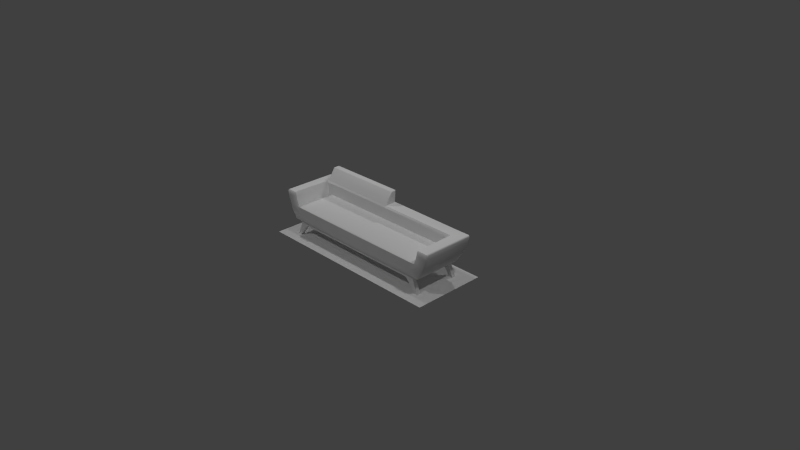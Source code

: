 # Source: couch.blend  (saved by Blender 2.70.0; exported with 4.5.12 LTS)
import bpy
from mathutils import Matrix  # noqa: F401  (used for matrix-valued properties, if any)

bpy.ops.wm.read_factory_settings(use_empty=True)
scene = bpy.context.scene
scene.name = 'Scene'

# ---- collections
col_collection_1 = bpy.data.collections.new('Collection 1'); scene.collection.children.link(col_collection_1)

# ---- materials (node trees are filled in below, after node groups)
mat_diffuse_002 = bpy.data.materials.new('DIFFUSE.002')
mat_diffuse_002.alpha_threshold = 0.0
mat_diffuse_002.use_transparent_shadow = False
mat_diffuse_002.specular_color = (0.1, 0.1, 0.1)
mat_diffuse_002.roughness = 0.5
mat_diffuse_002.line_color = (0.0, 0.0, 0.0, 1.0)
mat_diffuse_001 = bpy.data.materials.new('DIFFUSE.001')
mat_diffuse_001.alpha_threshold = 0.0
mat_diffuse_001.use_transparent_shadow = False
mat_diffuse_001.specular_color = (0.1, 0.1, 0.1)
mat_diffuse_001.roughness = 0.5
mat_diffuse_001.line_color = (0.0, 0.0, 0.0, 1.0)
mat_diffuse = bpy.data.materials.new('DIFFUSE')
mat_diffuse.alpha_threshold = 0.0
mat_diffuse.use_transparent_shadow = False
mat_diffuse.specular_color = (0.1, 0.1, 0.1)
mat_diffuse.roughness = 0.5
mat_diffuse.line_color = (0.0, 0.0, 0.0, 1.0)

# ---- material node trees

# ---- world
world_world = bpy.data.worlds.new('World'); scene.world = world_world
world_world.color = (0.05088, 0.05088, 0.05088)
world_world.use_sun_shadow = False
world_world.sun_shadow_jitter_overblur = 0.0
world_world.cycles.sampling_method = 'NONE'
world_world.cycles.sample_map_resolution = 256
world_world.light_settings.ao_factor = 1.75

# ---- cameras
cam_camera = bpy.data.cameras.new('Camera')
cam_camera.clip_end = 100.0
cam_camera.lens = 35.0
cam_camera.sensor_width = 32.0
cam_camera.sensor_height = 18.0
cam_camera.ortho_scale = 7.314
cam_camera.dof.focus_distance = 0.0
cam_camera.dof.aperture_fstop = 128.0

# ---- lights
light_lamp_003 = bpy.data.lights.new('Lamp.003', 'POINT')
light_lamp_003.transmission_factor = 0.0
light_lamp_003.cutoff_distance = 30.0
light_lamp_003.energy = 100.0
light_lamp_003.shadow_buffer_clip_start = 1.001
light_lamp_003.shadow_soft_size = 0.1
light_lamp_003.shadow_maximum_resolution = 0.006
light_lamp_003.use_absolute_resolution = True
light_lamp_003.cycles.use_multiple_importance_sampling = False
light_lamp_002 = bpy.data.lights.new('Lamp.002', 'POINT')
light_lamp_002.transmission_factor = 0.0
light_lamp_002.cutoff_distance = 30.0
light_lamp_002.energy = 100.0
light_lamp_002.shadow_buffer_clip_start = 1.001
light_lamp_002.shadow_soft_size = 0.1
light_lamp_002.shadow_maximum_resolution = 0.006
light_lamp_002.use_absolute_resolution = True
light_lamp_002.cycles.use_multiple_importance_sampling = False
light_lamp_001 = bpy.data.lights.new('Lamp.001', 'POINT')
light_lamp_001.transmission_factor = 0.0
light_lamp_001.cutoff_distance = 30.0
light_lamp_001.energy = 100.0
light_lamp_001.shadow_buffer_clip_start = 1.001
light_lamp_001.shadow_soft_size = 0.1
light_lamp_001.shadow_maximum_resolution = 0.006
light_lamp_001.use_absolute_resolution = True
light_lamp_001.cycles.use_multiple_importance_sampling = False
light_lamp = bpy.data.lights.new('Lamp', 'POINT')
light_lamp.transmission_factor = 0.0
light_lamp.cutoff_distance = 30.0
light_lamp.energy = 100.0
light_lamp.shadow_buffer_clip_start = 1.001
light_lamp.shadow_soft_size = 0.1
light_lamp.shadow_maximum_resolution = 0.006
light_lamp.use_absolute_resolution = True
light_lamp.cycles.use_multiple_importance_sampling = False

# ---- meshes
me_s4studio_mesh_2 = bpy.data.meshes.new('s4studio_mesh_2')
me_s4studio_mesh_2.from_pydata([(-1.143, 0.3319, 0.7685), (-1.16, -0.3344, 0.2353), (-1.143, 0.2248, 0.6106), (-1.16, 0.3203, 0.2353), (-1.14, 0.2013, 0.592), (-1.143, 0.2248, 0.6106), (-1.128, 0.2248, 0.6106), (-1.143, 0.2248, 0.6106), (-1.128, 0.3896, 0.6106), (-0.0152, 0.2155, 0.6106), (0.0, 0.2013, 0.592), (-1.14, 0.2013, 0.592), (1.239, 0.3601, 0.3988), (1.14, -0.3319, 0.592), (1.282, 0.3814, 0.5409), (-1.093, -0.3319, 0.4315), (-1.146, 0.336, 0.2353), (-1.192, 0.3463, 0.3076), (-1.3, -0.3319, 0.604), (1.3, -0.3319, 0.6056), (1.108, -0.3471, 0.4285), (1.3, -0.3319, 0.6056), (1.302, 0.3759, 0.6056), (1.289, 0.3776, 0.6106), (-1.128, 0.2248, 0.6106), (1.133, 0.2013, 0.5508), (0.0, 0.2013, 0.5508), (0.0, 0.2013, 0.592), (-1.291, 0.3896, 0.592), (-1.239, 0.3601, 0.3988), (1.279, -0.3319, 0.4691), (1.264, 0.3709, 0.4712), (1.297, -0.3319, 0.5398), (-1.3, 0.3754, 0.604), (0.0, -0.3471, 0.2353), (0.0, 0.3355, 0.2353), (0.0, -0.3471, 0.2353), (0.0, 0.3355, 0.2353), (-1.14, 0.2013, 0.592), (0.0, 0.2013, 0.592), (0.0, 0.2013, 0.5508), (-1.133, 0.2013, 0.5508), (-1.279, -0.3319, 0.4691), (1.192, 0.3463, 0.3076), (1.209, -0.3319, 0.3076), (-1.306, -0.3319, 0.592), (-1.285, -0.3319, 0.6106), (-1.158, -0.3319, 0.6106), (-1.196, -0.3471, 0.3098), (1.306, -0.3319, 0.592), (1.158, -0.3319, 0.6106), (1.093, -0.3319, 0.4315), (1.254, -0.3319, 0.3984), (-1.264, 0.3709, 0.4712), (-1.285, 0.3766, 0.6106), (-1.146, 0.336, 0.2353), (-1.147, -0.3471, 0.2353), (-1.16, -0.3344, 0.2353), (-1.133, -0.3319, 0.5508), (-1.14, -0.3319, 0.592), (-1.098, -0.2766, -1.209e-08), (-1.116, -0.2766, 0.2353), (-0.006165, 0.365, 0.4315), (-1.116, 0.3173, 0.2353), (0.9268, -0.2766, 0.1829), (1.062, -0.3272, 0.2095), (1.098, -0.3272, -1.43e-08), (0.0, -0.3272, 0.2353), (1.145, -0.3272, -1.43e-08), (-1.297, 0.3658, 0.5398), (-1.282, -0.3471, 0.5409), (-1.297, -0.3319, 0.5398), (1.133, -0.3471, 0.489), (1.264, -0.3471, 0.4712), (1.254, -0.3319, 0.3984), (1.254, 0.3446, 0.3984), (0.0, -0.3272, 0.1829), (0.0, 0.2667, 0.1829), (-1.291, 0.3896, 0.592), (-1.093, 0.3649, 0.4315), (-1.098, 0.3173, 1.387e-08), (-1.098, 0.3173, 1.387e-08), (-0.9526, 0.2667, 0.1741), (-0.9526, 0.2667, 0.1741), (-1.056, 0.2667, 0.1903), (-0.9526, 0.3173, 0.1741), (1.084, -0.3471, 0.4193), (0.0, -0.3471, 0.4163), (1.108, -0.3471, 0.4285), (1.239, -0.3471, 0.4015), (-1.058, 0.3557, 0.3701), (-1.208, -0.335, 0.3051), (0.0, 0.3173, 0.1829), (-0.9268, 0.3173, 0.1829), (1.143, 0.2165, 0.6106), (1.158, -0.3319, 0.6106), (-1.3, -0.3319, 0.604), (1.302, 0.3759, 0.6056), (-1.282, 0.3814, 0.5409), (-1.3, 0.3754, 0.604), (1.118, -0.3319, 0.4911), (1.144, 0.3355, 0.2353), (1.133, -0.3319, 0.5508), (1.286, -0.3319, 0.6106), (-1.254, -0.3319, 0.3984), (-1.208, -0.335, 0.3051), (-1.145, 0.3173, 1.387e-08), (-1.145, 0.2667, 1.166e-08), (-1.254, 0.3446, 0.3984), (-1.279, 0.3552, 0.4691), (-1.14, 0.2013, 0.592), (-1.133, -0.3319, 0.5508), (-1.149, -0.3471, 0.5498), (-1.279, -0.3319, 0.4691), (-1.254, -0.3319, 0.3984), (-1.264, -0.3471, 0.4712), (-1.239, -0.3471, 0.4015), (-1.14, -0.3319, 0.592), (-1.098, -0.3272, -1.43e-08), (-1.098, -0.2766, -1.209e-08), (-1.098, -0.3272, -1.43e-08), (1.291, 0.3896, 0.5931), (1.16, -0.3319, 0.2353), (-1.297, -0.3319, 0.5398), (-1.118, -0.3319, 0.4911), (-0.00763, 0.3916, 0.6106), (0.0, 0.3811, 0.6106), (0.0, 0.3946, 0.7685), (-0.0152, 0.4099, 0.7685), (0.0, 0.3946, 0.7685), (-1.143, 0.2248, 0.6106), (-0.0152, 0.4099, 0.7685), (-1.158, -0.3319, 0.6106), (-1.084, -0.3471, 0.4193), (1.084, -0.3471, 0.4193), (0.0, -0.3471, 0.4163), (0.0, -0.3471, 0.4163), (1.291, 0.3896, 0.5931), (1.14, 0.3896, 0.6012), (0.0, 0.3463, 0.3076), (1.279, -0.3319, 0.4691), (1.14, -0.3319, 0.592), (1.279, 0.3552, 0.4691), (1.133, 0.2013, 0.5508), (-1.143, 0.372, 0.6106), (-1.128, 0.4099, 0.7685), (0.0, 0.2667, 0.1829), (0.0, -0.3272, 0.1829), (1.133, 0.3828, 0.5508), (-1.128, 0.4099, 0.7685), (-1.143, 0.3319, 0.7685), (-1.128, 0.3152, 0.7685), (-1.143, 0.3946, 0.7685), (1.149, -0.3471, 0.5498), (1.14, 0.2013, 0.592), (-0.0152, 0.3965, 0.7764), (-0.0152, 0.3395, 0.7764), (-1.128, 0.3395, 0.7764), (-1.128, 0.3965, 0.7764), (-1.289, -0.3471, 0.592), (1.306, 0.3742, 0.592), (-1.156, -0.3471, 0.592), (1.306, -0.3319, 0.592), (1.156, -0.3471, 0.592), (1.286, -0.3319, 0.6106), (1.158, -0.3319, 0.6106), (1.286, -0.3471, 0.592), (1.145, 0.3173, 1.387e-08), (1.098, 0.3173, 1.387e-08), (1.264, 0.3709, 0.4712), (1.297, 0.3658, 0.5398), (1.098, -0.2766, -1.209e-08), (1.098, -0.3272, -1.43e-08), (1.098, -0.3272, -1.43e-08), (0.0, 0.3319, 0.7685), (-0.0152, 0.2155, 0.6106), (1.118, 0.3738, 0.4911), (1.239, 0.3601, 0.3988), (1.098, 0.2667, 1.166e-08), (-1.306, 0.3742, 0.592), (-1.143, 0.372, 0.6106), (-1.158, -0.3319, 0.6106), (-1.306, -0.3319, 0.592), (1.098, -0.2766, -1.209e-08), (1.145, -0.2766, -1.209e-08), (1.118, -0.3319, 0.4911), (1.093, -0.3319, 0.4315), (1.16, 0.3203, 0.2353), (0.0, 0.2013, 0.592), (1.209, -0.3319, 0.3076), (1.098, -0.2766, -1.209e-08), (1.116, -0.3272, 0.2353), (1.062, -0.2766, 0.2095), (1.116, -0.2766, 0.2353), (0.9268, 0.2667, 0.1829), (0.0, 0.2667, 0.2353), (1.145, 0.2667, 1.166e-08), (1.116, 0.3173, 0.2353), (1.289, 0.3776, 0.6106), (1.143, 0.2165, 0.6106), (1.144, 0.3355, 0.2353), (1.056, -0.3272, 0.1903), (0.9268, -0.3272, 0.1829), (0.9526, -0.3272, 0.1741), (1.056, -0.3272, 0.1903), (-1.143, 0.2248, 0.6106), (0.0, -0.2766, 0.2353), (-1.285, 0.3766, 0.6106), (-1.285, -0.3319, 0.6106), (1.118, 0.2013, 0.4911), (1.093, 0.2013, 0.4315), (1.145, 0.2667, 1.166e-08), (1.144, -0.3471, 0.2353), (1.145, 0.3173, 1.387e-08), (1.197, -0.3471, 0.3132), (1.098, 0.2667, 1.166e-08), (0.0, 0.2667, 0.1829), (1.145, 0.3173, 1.387e-08), (0.0, 0.3173, 0.1829), (0.9526, -0.3272, 0.1741), (0.0, -0.2766, 0.1829), (0.9526, -0.2766, 0.1741), (0.9268, -0.2766, 0.1829), (0.9526, 0.3173, 0.1741), (1.093, 0.2013, 0.4315), (1.098, 0.3173, 1.387e-08), (0.9268, 0.3173, 0.1829), (1.116, 0.3173, 0.2353), (1.116, -0.2766, 0.2353), (-1.128, 0.3896, 0.6106), (-1.143, 0.3946, 0.7685), (1.297, -0.3319, 0.5398), (1.282, -0.3471, 0.5409), (1.093, 0.3649, 0.4315), (1.058, 0.3557, 0.3701), (0.0, 0.2248, 0.6106), (-0.0152, 0.3152, 0.7685), (1.145, 0.2667, 1.166e-08), (1.098, 0.2667, 1.166e-08), (-1.16, 0.3203, 0.2353), (1.16, -0.3319, 0.2353), (-0.0152, 0.2155, 0.6106), (0.0, 0.3355, 0.2353), (1.144, -0.3471, 0.2353), (0.0, 0.3811, 0.6106), (1.14, 0.3896, 0.6012), (-0.00763, 0.3916, 0.6106), (1.14, 0.3896, 0.6012), (1.16, 0.3203, 0.2353), (1.282, 0.3814, 0.5409), (1.098, 0.3173, 1.387e-08), (1.145, -0.3272, -1.43e-08), (1.133, -0.3319, 0.5508), (-1.116, -0.2766, 0.2353), (-1.116, -0.3272, 0.2353), (-1.098, -0.2766, -1.209e-08), (0.9526, 0.2667, 0.1741), (0.9526, 0.2667, 0.1741), (0.0, -0.3272, 0.1829), (-1.062, -0.2766, 0.2095), (-1.062, -0.3272, 0.2095), (-1.145, -0.3272, -1.43e-08), (-0.9526, 0.3173, 0.1741), (-1.056, 0.3173, 0.1903), (-1.108, -0.3471, 0.4289), (-1.093, 0.2013, 0.4315), (0.0, -0.3471, 0.4163), (-1.084, -0.3471, 0.4193), (0.0, 0.3355, 0.2353), (0.0, 0.3173, 0.1829), (0.0, 0.3173, 0.2353), (0.0, 0.3319, 0.7685), (0.0, 0.2013, 0.4315), (0.0, 0.2248, 0.6106), (0.0, 0.2013, 0.4911), (-1.093, 0.2013, 0.4315), (-0.009156, 0.3738, 0.4911), (1.093, 0.2013, 0.4315), (-0.006165, 0.365, 0.4315), (-0.9268, 0.2667, 0.1829), (0.0, 0.3173, 0.1829), (0.0, 0.2667, 0.1829), (-1.062, 0.3173, 0.2095), (-1.056, -0.2766, 0.1903), (-0.9526, -0.2766, 0.1741), (-1.056, -0.2766, 0.1903), (-0.9268, 0.3173, 0.1829), (-1.116, 0.2667, 0.2353), (-1.145, 0.2667, 1.166e-08), (-1.145, 0.3173, 1.387e-08), (0.0, 0.2667, 0.2353), (-1.098, 0.3173, 1.387e-08), (0.0, 0.3173, 0.2353), (-1.062, 0.3173, 0.2095), (-1.282, 0.3814, 0.5409), (-1.264, 0.3709, 0.4712), (1.056, -0.2766, 0.1903), (1.116, 0.2667, 0.2353), (0.9526, 0.3173, 0.1741), (0.9268, 0.3173, 0.1829), (0.0, 0.2013, 0.4315), (0.0, -0.3471, 0.2353), (-1.118, 0.2013, 0.4911), (0.0, 0.2013, 0.4911), (0.0, 0.2013, 0.4315), (-0.00763, 0.3916, 0.6106), (-0.01221, 0.3827, 0.5508), (-0.009156, 0.3738, 0.4911), (0.0, 0.2248, 0.6106), (1.143, 0.2165, 0.6106), (1.062, -0.3272, 0.2095), (0.0, -0.2766, 0.1829), (1.116, -0.3272, 0.2353), (1.145, -0.2766, -1.209e-08), (0.9268, -0.3272, 0.1829), (-1.128, 0.3896, 0.6106), (0.0, -0.3471, 0.3076), (-1.003, -0.3471, 0.3076), (-1.056, 0.3173, 0.1903), (-1.147, -0.3471, 0.2353), (-0.9268, 0.2667, 0.1829), (-1.116, 0.2667, 0.2353), (-1.062, 0.2667, 0.2095), (-1.118, 0.3738, 0.4911), (-1.209, 0.331, 0.3076), (-1.133, 0.3828, 0.5508), (0.0, 0.3463, 0.3076), (-0.00763, 0.3916, 0.6106), (-0.01221, 0.3827, 0.5508), (-1.098, 0.2667, 1.166e-08), (-1.145, 0.2667, 1.166e-08), (-1.145, -0.2766, -1.209e-08), (-1.145, 0.3173, 1.387e-08), (-1.056, 0.2667, 0.1903), (1.14, 0.2013, 0.592), (1.209, 0.331, 0.3076), (1.192, 0.3463, 0.3076), (1.056, 0.2667, 0.1903), (1.056, 0.3173, 0.1903), (1.062, 0.2667, 0.2095), (1.062, 0.2667, 0.2095), (1.062, 0.3173, 0.2095), (1.145, -0.3272, -1.43e-08), (1.056, -0.2766, 0.1903), (0.9526, -0.2766, 0.1741), (1.062, 0.3173, 0.2095), (1.116, 0.2667, 0.2353), (1.062, -0.2766, 0.2095), (0.0, -0.2766, 0.2353), (0.0, -0.3471, 0.3076), (1.056, 0.3173, 0.1903), (1.003, -0.3471, 0.3076), (1.093, -0.3319, 0.4315), (1.16, -0.3319, 0.2353), (1.002, 0.3463, 0.3076), (1.144, 0.3355, 0.2353), (0.9268, 0.2667, 0.1829), (0.0, -0.3471, 0.2353), (-1.239, 0.3601, 0.3988), (0.0, -0.3272, 0.1829), (1.145, -0.2766, -1.209e-08), (0.0, -0.3319, 0.4315), (-1.116, 0.3173, 0.2353), (-1.062, 0.2667, 0.2095), (-1.118, 0.2013, 0.4911), (-1.002, 0.3463, 0.3076), (-1.192, 0.3463, 0.3076), (0.0, -0.3319, 0.4315), (-1.098, 0.2667, 1.166e-08), (-1.133, -0.3471, 0.489), (-1.118, -0.3319, 0.4911), (-1.093, -0.3319, 0.4315), (0.0, 0.2013, 0.4315), (-1.146, 0.336, 0.2353), (-1.056, -0.3272, 0.1903), (-0.9268, -0.3272, 0.1829), (-0.9526, -0.3272, 0.1741), (-1.056, -0.3272, 0.1903), (-1.116, -0.3272, 0.2353), (-1.062, -0.3272, 0.2095), (-1.062, -0.2766, 0.2095), (0.0, 0.2248, 0.6106), (1.118, 0.2013, 0.4911), (-1.196, -0.3471, 0.3098), (-1.093, 0.2013, 0.4315), (-1.093, -0.3319, 0.4315), (-0.9268, -0.2766, 0.1829), (0.0, -0.2766, 0.1829), (-0.9268, -0.3272, 0.1829), (-1.098, 0.2667, 1.166e-08), (-1.145, -0.3272, -1.43e-08), (-1.145, -0.2766, -1.209e-08), (1.056, 0.2667, 0.1903), (-0.9268, -0.2766, 0.1829), (0.0, -0.2766, 0.1829), (-0.9526, -0.2766, 0.1741), (-0.9526, -0.3272, 0.1741), (0.0, -0.3272, 0.2353), (-1.145, -0.2766, -1.209e-08), (-1.098, -0.3272, -1.43e-08), (-1.145, -0.3272, -1.43e-08), (-1.133, 0.2013, 0.5508), (0.0, 0.2013, 0.592), (0.0, 0.2248, 0.6106), (-1.16, -0.3344, 0.2353), (1.143, 0.3766, 0.6106)], [], [(9, 11, 10), (241, 402, 403), (244, 247, 246), (303, 304, 277), (303, 277, 382), (26, 303, 382), (26, 382, 25), (25, 27, 26), (25, 334, 27), (274, 275, 272), (274, 302, 275), (302, 274, 40), (302, 40, 41), (39, 41, 40), (39, 38, 41), (271, 273, 126), (271, 126, 127), (125, 127, 126), (125, 128, 127), (128, 125, 229), (128, 229, 145), (229, 230, 145), (229, 144, 230), (0, 230, 144), (0, 144, 2), (180, 8, 207), (205, 180, 207), (208, 205, 207), (208, 181, 205), (99, 208, 207), (99, 18, 208), (179, 18, 99), (179, 182, 18), (182, 179, 69), (182, 69, 71), (71, 69, 109), (71, 109, 113), (113, 109, 108), (113, 108, 114), (98, 69, 179), (109, 69, 98), (109, 98, 53), (108, 109, 53), (108, 53, 29), (324, 108, 29), (114, 108, 324), (114, 324, 91), (91, 324, 239), (91, 239, 404), (98, 179, 28), (33, 28, 179), (33, 207, 28), (324, 29, 17), (239, 324, 17), (239, 17, 16), (241, 6, 4), (6, 7, 4), (55, 37, 36), (55, 36, 56), (3, 55, 56), (3, 56, 1), (243, 34, 35), (243, 35, 200), (243, 200, 248), (243, 248, 240), (315, 78, 54), (78, 315, 325), (78, 325, 294), (325, 295, 294), (325, 323, 295), (323, 358, 295), (315, 328, 325), (328, 323, 325), (328, 307, 323), (307, 79, 323), (323, 79, 358), (79, 90, 358), (90, 366, 358), (90, 365, 366), (366, 365, 373), (315, 327, 328), (365, 242, 373), (365, 326, 242), (90, 326, 365), (90, 62, 326), (90, 79, 62), (307, 62, 79), (48, 57, 319), (48, 105, 57), (105, 48, 116), (105, 116, 104), (115, 104, 116), (115, 42, 104), (70, 42, 115), (70, 123, 42), (123, 70, 159), (123, 159, 45), (159, 96, 45), (369, 115, 116), (112, 115, 369), (112, 70, 115), (161, 70, 112), (161, 159, 70), (161, 46, 159), (159, 46, 96), (369, 116, 264), (124, 369, 264), (58, 369, 124), (58, 112, 369), (112, 58, 59), (112, 59, 161), (59, 47, 161), (161, 47, 46), (317, 264, 116), (317, 267, 264), (317, 266, 267), (317, 316, 266), (357, 316, 317), (357, 317, 319), (383, 319, 317), (116, 383, 317), (124, 264, 15), (20, 352, 134), (134, 352, 361), (134, 361, 135), (300, 361, 352), (300, 352, 224), (385, 264, 133), (367, 385, 133), (385, 367, 372), (385, 372, 384), (367, 133, 136), (154, 95, 94), (154, 141, 95), (141, 154, 143), (141, 143, 252), (209, 252, 143), (209, 185, 252), (210, 185, 209), (210, 186, 185), (23, 121, 247), (121, 23, 97), (121, 97, 160), (160, 14, 121), (160, 170, 14), (31, 14, 170), (31, 170, 142), (75, 31, 142), (75, 12, 31), (12, 75, 335), (12, 335, 43), (162, 170, 160), (162, 231, 170), (142, 170, 231), (142, 231, 140), (75, 142, 140), (75, 140, 74), (335, 75, 74), (335, 74, 189), (187, 335, 189), (43, 335, 187), (43, 187, 101), (21, 162, 160), (21, 160, 22), (164, 21, 22), (164, 22, 198), (164, 198, 199), (164, 199, 165), (198, 405, 199), (381, 199, 405), (381, 405, 244), (244, 405, 245), (198, 245, 405), (187, 189, 353), (88, 100, 51), (88, 72, 100), (72, 102, 100), (72, 153, 102), (13, 102, 153), (13, 153, 163), (163, 50, 13), (89, 72, 88), (89, 73, 72), (73, 153, 72), (73, 232, 153), (163, 153, 232), (163, 232, 166), (166, 50, 163), (166, 103, 50), (19, 103, 166), (19, 166, 49), (88, 351, 89), (89, 351, 214), (44, 89, 214), (44, 52, 89), (73, 89, 52), (73, 52, 30), (30, 232, 73), (30, 32, 232), (166, 232, 32), (166, 32, 49), (88, 86, 351), (87, 351, 86), (87, 349, 351), (301, 351, 349), (301, 212, 351), (212, 214, 351), (122, 214, 212), (122, 44, 214), (132, 110, 130), (132, 117, 110), (117, 401, 110), (117, 111, 401), (111, 364, 401), (111, 370, 364), (370, 265, 364), (370, 371, 265), (348, 228, 347), (222, 348, 347), (222, 220, 348), (344, 222, 347), (344, 347, 296), (183, 344, 296), (183, 296, 184), (270, 227, 345), (299, 270, 345), (299, 269, 270), (223, 299, 345), (223, 345, 350), (168, 223, 350), (168, 350, 167), (194, 195, 146), (194, 339, 195), (339, 346, 195), (339, 194, 256), (339, 256, 392), (238, 392, 256), (238, 237, 392), (202, 67, 147), (202, 65, 67), (65, 312, 67), (65, 202, 203), (65, 203, 201), (172, 201, 203), (172, 251, 201), (249, 138, 137), (249, 148, 138), (305, 138, 148), (305, 148, 306), (306, 148, 176), (306, 176, 276), (276, 176, 233), (276, 233, 278), (169, 148, 249), (169, 176, 148), (177, 176, 169), (177, 233, 176), (234, 233, 177), (278, 233, 234), (278, 234, 139), (139, 234, 354), (268, 139, 354), (268, 354, 355), (355, 354, 336), (336, 234, 177), (336, 354, 234), (250, 178, 257), (250, 257, 298), (298, 257, 356), (298, 356, 226), (356, 218, 226), (356, 216, 218), (171, 173, 219), (171, 219, 221), (221, 219, 314), (221, 314, 64), (314, 311, 64), (314, 359, 311), (334, 309, 308), (334, 308, 188), (211, 213, 338), (211, 338, 337), (340, 337, 338), (340, 338, 341), (197, 340, 341), (197, 297, 340), (217, 196, 215), (217, 215, 225), (342, 360, 343), (342, 343, 204), (310, 204, 343), (310, 343, 192), (193, 310, 192), (193, 191, 310), (313, 68, 66), (313, 66, 190), (61, 206, 380), (206, 393, 380), (380, 393, 284), (380, 284, 285), (60, 285, 284), (60, 331, 285), (206, 394, 393), (63, 292, 293), (292, 93, 293), (293, 93, 262), (293, 262, 263), (81, 263, 262), (81, 332, 263), (292, 92, 93), (320, 77, 290), (320, 290, 322), (82, 320, 322), (82, 322, 84), (84, 368, 82), (84, 330, 368), (321, 322, 290), (375, 76, 397), (375, 397, 379), (376, 375, 379), (376, 379, 374), (374, 118, 376), (374, 261, 118), (378, 379, 397), (83, 329, 80), (83, 80, 85), (279, 83, 85), (279, 85, 286), (280, 279, 286), (280, 281, 279), (396, 120, 119), (396, 119, 395), (388, 396, 395), (388, 395, 386), (387, 388, 386), (387, 258, 388), (318, 106, 107), (318, 107, 333), (318, 333, 363), (318, 363, 282), (363, 362, 282), (363, 287, 362), (389, 288, 289), (389, 289, 291), (283, 391, 390), (283, 390, 377), (283, 377, 260), (283, 260, 259), (260, 253, 259), (260, 254, 253), (399, 400, 398), (399, 398, 255), (236, 24, 175), (235, 236, 175), (235, 174, 236), (174, 156, 236), (151, 236, 156), (236, 151, 24), (151, 5, 24), (151, 150, 5), (151, 157, 150), (157, 152, 150), (129, 156, 174), (129, 155, 156), (155, 157, 156), (151, 156, 157), (131, 155, 129), (158, 155, 131), (155, 158, 157), (157, 158, 152), (152, 158, 149), (158, 131, 149)])
me_s4studio_mesh_2.polygons.foreach_set('use_smooth', [True] * 372)
_uv = me_s4studio_mesh_2.uv_layers.new(name='uv_0')
_uv.uv.foreach_set('vector', [0.07119, 0.975, 0.07624, 0.7023, 0.07913, 0.9853, 0.07119, 0.975, 0.07913, 0.9853, 0.07119, 0.9853, 0.4353, 0.5599, 0.438, 0.2742, 0.4405, 0.5599, 0.1293, 0.9853, 0.1589, 0.9853, 0.1589, 0.7121, 0.1293, 0.9853, 0.1589, 0.7121, 0.1291, 0.7058, 0.09961, 0.9853, 0.1293, 0.9853, 0.1291, 0.7058, 0.09961, 0.9853, 0.1291, 0.7058, 0.09925, 0.7019, 0.09925, 0.7019, 0.07913, 0.9853, 0.09961, 0.9853, 0.09925, 0.7019, 0.07624, 0.7023, 0.07913, 0.9853, 0.1293, 0.9853, 0.1589, 0.7121, 0.1589, 0.9853, 0.1293, 0.9853, 0.1291, 0.7058, 0.1589, 0.7121, 0.1291, 0.7058, 0.1293, 0.9853, 0.09961, 0.9853, 0.1291, 0.7058, 0.09961, 0.9853, 0.09925, 0.7019, 0.07913, 0.9853, 0.09925, 0.7019, 0.09961, 0.9853, 0.07913, 0.9853, 0.07624, 0.7023, 0.09925, 0.7019, 0.129, 0.6485, 0.05484, 0.6724, 0.05478, 0.6355, 0.129, 0.6485, 0.05478, 0.6355, 0.129, 0.6355, 0.05484, 0.6337, 0.129, 0.6355, 0.05478, 0.6355, 0.05484, 0.6337, 0.1297, 0.6319, 0.129, 0.6355, 0.1297, 0.6319, 0.05484, 0.6337, 0.05484, 0.3477, 0.1297, 0.6319, 0.05484, 0.3477, 0.1295, 0.3477, 0.05484, 0.3477, 0.129, 0.345, 0.1295, 0.3477, 0.05484, 0.3477, 0.05478, 0.345, 0.129, 0.345, 0.129, 0.3299, 0.129, 0.345, 0.05478, 0.345, 0.129, 0.3299, 0.05478, 0.345, 0.05475, 0.3068, 0.8743, 0.3689, 0.882, 0.3689, 0.8764, 0.4052, 0.799, 0.3689, 0.8743, 0.3689, 0.8764, 0.4052, 0.5196, 0.4043, 0.799, 0.3689, 0.8764, 0.4052, 0.5196, 0.4043, 0.5196, 0.3689, 0.799, 0.3689, 0.8757, 0.4109, 0.5196, 0.4043, 0.8764, 0.4052, 0.8757, 0.4109, 0.5196, 0.4105, 0.5196, 0.4043, 0.875, 0.4167, 0.5196, 0.4105, 0.8757, 0.4109, 0.875, 0.4167, 0.5196, 0.4164, 0.5196, 0.4105, 0.5196, 0.4164, 0.875, 0.4167, 0.8706, 0.4284, 0.5196, 0.4164, 0.8706, 0.4284, 0.5196, 0.4284, 0.5196, 0.4284, 0.8706, 0.4284, 0.8653, 0.4467, 0.5196, 0.4284, 0.8653, 0.4467, 0.5196, 0.4467, 0.5196, 0.4467, 0.8653, 0.4467, 0.86, 0.4654, 0.5196, 0.4467, 0.86, 0.4654, 0.5196, 0.4654, 0.8782, 0.4288, 0.8706, 0.4284, 0.875, 0.4167, 0.8653, 0.4467, 0.8706, 0.4284, 0.8782, 0.4288, 0.8653, 0.4467, 0.8782, 0.4288, 0.8729, 0.447, 0.86, 0.4654, 0.8653, 0.4467, 0.8729, 0.447, 0.86, 0.4654, 0.8729, 0.447, 0.8674, 0.4665, 0.8532, 0.4907, 0.86, 0.4654, 0.8674, 0.4665, 0.5196, 0.4654, 0.86, 0.4654, 0.8532, 0.4907, 0.5196, 0.4654, 0.8532, 0.4907, 0.5196, 0.4915, 0.5196, 0.4915, 0.8532, 0.4907, 0.8478, 0.5127, 0.5196, 0.4915, 0.8478, 0.5127, 0.5196, 0.5127, 0.8782, 0.4288, 0.875, 0.4167, 0.8819, 0.4166, 0.8757, 0.4109, 0.8819, 0.4166, 0.875, 0.4167, 0.8757, 0.4109, 0.8764, 0.4052, 0.8819, 0.4166, 0.8532, 0.4907, 0.8674, 0.4665, 0.8605, 0.4919, 0.8478, 0.5127, 0.8532, 0.4907, 0.8605, 0.4919, 0.8478, 0.5127, 0.8605, 0.4919, 0.8554, 0.5127, 0.07119, 0.975, 0.07119, 0.7053, 0.07624, 0.7023, 0.07119, 0.7053, 0.07119, 0.7008, 0.07624, 0.7023, 0.0746, 0.02194, 0.361, 0.02191, 0.361, 0.1072, 0.0746, 0.02194, 0.361, 0.1072, 0.07433, 0.1072, 0.07116, 0.0238, 0.0746, 0.02194, 0.07433, 0.1072, 0.07116, 0.0238, 0.07433, 0.1072, 0.07116, 0.1056, 0.07495, 0.1072, 0.361, 0.1072, 0.361, 0.02191, 0.07495, 0.1072, 0.361, 0.02191, 0.07495, 0.02191, 0.07495, 0.1072, 0.07495, 0.02191, 0.07116, 0.0238, 0.07495, 0.1072, 0.07116, 0.0238, 0.07116, 0.1053, 0.8276, 0.6907, 0.8151, 0.6517, 0.8276, 0.6517, 0.8151, 0.6517, 0.8276, 0.6907, 0.7937, 0.6904, 0.8151, 0.6517, 0.7937, 0.6904, 0.7887, 0.6517, 0.7937, 0.6904, 0.7534, 0.6527, 0.7887, 0.6517, 0.7937, 0.6904, 0.7635, 0.6943, 0.7534, 0.6527, 0.7635, 0.6943, 0.7169, 0.659, 0.7534, 0.6527, 0.8276, 0.6907, 0.7961, 0.9707, 0.7937, 0.6904, 0.7961, 0.9707, 0.7635, 0.6943, 0.7937, 0.6904, 0.7961, 0.9707, 0.7647, 0.9714, 0.7635, 0.6943, 0.7647, 0.9714, 0.7334, 0.7005, 0.7635, 0.6943, 0.7635, 0.6943, 0.7334, 0.7005, 0.7169, 0.659, 0.7334, 0.7005, 0.7023, 0.7093, 0.7169, 0.659, 0.7023, 0.7093, 0.6707, 0.6708, 0.7169, 0.659, 0.7023, 0.7093, 0.6707, 0.7231, 0.6707, 0.6708, 0.6707, 0.6708, 0.6707, 0.7231, 0.6342, 0.6824, 0.8276, 0.6907, 0.8276, 0.9718, 0.7961, 0.9707, 0.6707, 0.7231, 0.6342, 0.9737, 0.6342, 0.6824, 0.6707, 0.7231, 0.6707, 0.9737, 0.6342, 0.9737, 0.7023, 0.7093, 0.6707, 0.9737, 0.6707, 0.7231, 0.7023, 0.7093, 0.7334, 0.9722, 0.6707, 0.9737, 0.7023, 0.7093, 0.7334, 0.7005, 0.7334, 0.9722, 0.7647, 0.9714, 0.7334, 0.9722, 0.7334, 0.7005, 0.494, 0.6861, 0.5312, 0.6954, 0.5312, 0.6984, 0.494, 0.6861, 0.5013, 0.6851, 0.5312, 0.6954, 0.5013, 0.6851, 0.494, 0.6861, 0.4481, 0.6756, 0.5013, 0.6851, 0.4481, 0.6756, 0.4497, 0.6718, 0.4133, 0.6693, 0.4497, 0.6718, 0.4481, 0.6756, 0.4133, 0.6693, 0.4143, 0.6654, 0.4497, 0.6718, 0.3784, 0.6648, 0.4143, 0.6654, 0.4133, 0.6693, 0.3784, 0.6648, 0.379, 0.661, 0.4143, 0.6654, 0.379, 0.661, 0.3784, 0.6648, 0.3534, 0.664, 0.379, 0.661, 0.3534, 0.664, 0.3534, 0.6592, 0.3534, 0.664, 0.3466, 0.6608, 0.3534, 0.6592, 0.4043, 0.702, 0.4133, 0.6693, 0.4481, 0.6756, 0.3742, 0.6982, 0.4133, 0.6693, 0.4043, 0.702, 0.3742, 0.6982, 0.3784, 0.6648, 0.4133, 0.6693, 0.3534, 0.6963, 0.3784, 0.6648, 0.3742, 0.6982, 0.3534, 0.6963, 0.3534, 0.664, 0.3784, 0.6648, 0.3534, 0.6963, 0.3436, 0.664, 0.3534, 0.664, 0.3534, 0.664, 0.3436, 0.664, 0.3466, 0.6608, 0.4043, 0.702, 0.4481, 0.6756, 0.4345, 0.7083, 0.4045, 0.7059, 0.4043, 0.702, 0.4345, 0.7083, 0.3742, 0.7019, 0.4043, 0.702, 0.4045, 0.7059, 0.3742, 0.7019, 0.3742, 0.6982, 0.4043, 0.702, 0.3742, 0.6982, 0.3742, 0.7019, 0.3534, 0.6998, 0.3742, 0.6982, 0.3534, 0.6998, 0.3534, 0.6963, 0.3534, 0.6998, 0.3436, 0.6958, 0.3534, 0.6963, 0.3534, 0.6963, 0.3436, 0.6958, 0.3436, 0.664, 0.4951, 0.7347, 0.4345, 0.7083, 0.4481, 0.6756, 0.4951, 0.7347, 0.4392, 0.7143, 0.4345, 0.7083, 0.4951, 0.7347, 0.4407, 0.9853, 0.4392, 0.7143, 0.4951, 0.7347, 0.4951, 0.9853, 0.4407, 0.9853, 0.5312, 0.9853, 0.4951, 0.9853, 0.4951, 0.7347, 0.5312, 0.9853, 0.4951, 0.7347, 0.5312, 0.6984, 0.494, 0.6861, 0.5312, 0.6984, 0.4951, 0.7347, 0.4481, 0.6756, 0.494, 0.6861, 0.4951, 0.7347, 0.4045, 0.7059, 0.4345, 0.7083, 0.4288, 0.7113, 0.4346, 0.7083, 0.4288, 0.7113, 0.4392, 0.7143, 0.4392, 0.7143, 0.4288, 0.7113, 0.4255, 0.9853, 0.4392, 0.7143, 0.4255, 0.9853, 0.4407, 0.9853, 0.1589, 0.9853, 0.4255, 0.9853, 0.4288, 0.7113, 0.1589, 0.9853, 0.4288, 0.7113, 0.1589, 0.7121, 0.4288, 0.7113, 0.4345, 0.7083, 0.4392, 0.7143, 0.4255, 0.9853, 0.4288, 0.7113, 0.4392, 0.7143, 0.4288, 0.7113, 0.4255, 0.9853, 0.1589, 0.9853, 0.4288, 0.7113, 0.1589, 0.9853, 0.1589, 0.7121, 0.4255, 0.9853, 0.4392, 0.7143, 0.4407, 0.9853, 0.8005, 0.6106, 0.534, 0.6147, 0.8005, 0.6147, 0.8005, 0.6106, 0.534, 0.6106, 0.534, 0.6147, 0.534, 0.6106, 0.8005, 0.6106, 0.8005, 0.5971, 0.534, 0.6106, 0.8005, 0.5971, 0.5339, 0.5971, 0.8005, 0.5816, 0.5339, 0.5971, 0.8005, 0.5971, 0.8005, 0.5816, 0.5339, 0.5816, 0.5339, 0.5971, 0.8005, 0.5655, 0.5339, 0.5816, 0.8005, 0.5816, 0.8005, 0.5655, 0.5339, 0.5655, 0.5339, 0.5816, 0.4333, 0.2372, 0.4382, 0.2294, 0.438, 0.2742, 0.4382, 0.2294, 0.4333, 0.2372, 0.4325, 0.2331, 0.4382, 0.2294, 0.4325, 0.2331, 0.4318, 0.2282, 0.4318, 0.2282, 0.4351, 0.2144, 0.4382, 0.2294, 0.4318, 0.2282, 0.4275, 0.2147, 0.4351, 0.2144, 0.4298, 0.1961, 0.4351, 0.2144, 0.4275, 0.2147, 0.4298, 0.1961, 0.4275, 0.2147, 0.4222, 0.1965, 0.4169, 0.1777, 0.4298, 0.1961, 0.4222, 0.1965, 0.4169, 0.1777, 0.4243, 0.1766, 0.4298, 0.1961, 0.4243, 0.1766, 0.4169, 0.1777, 0.4101, 0.1525, 0.4243, 0.1766, 0.4101, 0.1525, 0.4175, 0.1512, 0.07869, 0.2282, 0.4275, 0.2147, 0.4318, 0.2282, 0.07869, 0.2282, 0.07866, 0.2147, 0.4275, 0.2147, 0.4222, 0.1965, 0.4275, 0.2147, 0.07866, 0.2147, 0.4222, 0.1965, 0.07866, 0.2147, 0.07866, 0.1965, 0.4169, 0.1777, 0.4222, 0.1965, 0.07866, 0.1965, 0.4169, 0.1777, 0.07866, 0.1965, 0.07866, 0.1777, 0.4101, 0.1525, 0.4169, 0.1777, 0.07866, 0.1777, 0.4101, 0.1525, 0.07866, 0.1777, 0.07866, 0.1525, 0.4047, 0.1305, 0.4101, 0.1525, 0.07866, 0.1525, 0.4175, 0.1512, 0.4101, 0.1525, 0.4047, 0.1305, 0.4175, 0.1512, 0.4047, 0.1305, 0.4124, 0.1305, 0.07872, 0.2333, 0.07869, 0.2282, 0.4318, 0.2282, 0.07872, 0.2333, 0.4318, 0.2282, 0.4325, 0.2331, 0.07869, 0.2382, 0.07872, 0.2333, 0.4325, 0.2331, 0.07869, 0.2382, 0.4325, 0.2331, 0.4333, 0.2372, 0.07869, 0.2382, 0.4333, 0.2372, 0.3529, 0.2747, 0.07869, 0.2382, 0.3529, 0.2747, 0.07869, 0.2747, 0.4333, 0.2372, 0.4329, 0.2734, 0.3529, 0.2747, 0.3574, 0.5598, 0.3529, 0.2747, 0.4329, 0.2734, 0.3574, 0.5598, 0.4329, 0.2734, 0.4353, 0.5599, 0.4353, 0.5599, 0.4329, 0.2734, 0.438, 0.2742, 0.4333, 0.2372, 0.438, 0.2742, 0.4329, 0.2734, 0.4047, 0.1305, 0.07866, 0.1525, 0.07866, 0.1305, 0.4346, 0.7083, 0.4045, 0.7058, 0.4288, 0.7113, 0.4346, 0.7083, 0.4043, 0.702, 0.4045, 0.7058, 0.4043, 0.702, 0.3742, 0.7019, 0.4045, 0.7058, 0.4043, 0.702, 0.3742, 0.6982, 0.3742, 0.7019, 0.3534, 0.6998, 0.3742, 0.7019, 0.3742, 0.6982, 0.3534, 0.6998, 0.3742, 0.6982, 0.3534, 0.6963, 0.3534, 0.6963, 0.3436, 0.6958, 0.3534, 0.6998, 0.4481, 0.6756, 0.4043, 0.702, 0.4346, 0.7083, 0.4481, 0.6756, 0.4133, 0.6693, 0.4043, 0.702, 0.4133, 0.6693, 0.3742, 0.6982, 0.4043, 0.702, 0.4133, 0.6693, 0.3784, 0.6648, 0.3742, 0.6982, 0.3534, 0.6963, 0.3742, 0.6982, 0.3784, 0.6648, 0.3534, 0.6963, 0.3784, 0.6648, 0.3534, 0.664, 0.3534, 0.664, 0.3436, 0.6958, 0.3534, 0.6963, 0.3534, 0.664, 0.3436, 0.664, 0.3436, 0.6958, 0.3463, 0.6608, 0.3436, 0.664, 0.3534, 0.664, 0.3463, 0.6608, 0.3534, 0.664, 0.3534, 0.6592, 0.4346, 0.7083, 0.4951, 0.7347, 0.4481, 0.6756, 0.4481, 0.6756, 0.4951, 0.7347, 0.494, 0.6861, 0.5013, 0.6851, 0.4481, 0.6756, 0.494, 0.6861, 0.5013, 0.6851, 0.4497, 0.6718, 0.4481, 0.6756, 0.4133, 0.6693, 0.4481, 0.6756, 0.4497, 0.6718, 0.4133, 0.6693, 0.4497, 0.6718, 0.4143, 0.6654, 0.4143, 0.6654, 0.3784, 0.6648, 0.4133, 0.6693, 0.4143, 0.6654, 0.379, 0.661, 0.3784, 0.6648, 0.3534, 0.664, 0.3784, 0.6648, 0.379, 0.661, 0.3534, 0.664, 0.379, 0.661, 0.3534, 0.6592, 0.4346, 0.7083, 0.4392, 0.7143, 0.4951, 0.7347, 0.4407, 0.9853, 0.4951, 0.7347, 0.4392, 0.7143, 0.4407, 0.9853, 0.4951, 0.9853, 0.4951, 0.7347, 0.5312, 0.9853, 0.4951, 0.7347, 0.4951, 0.9853, 0.5312, 0.9853, 0.5312, 0.6984, 0.4951, 0.7347, 0.5312, 0.6984, 0.494, 0.6861, 0.4951, 0.7347, 0.5312, 0.6954, 0.494, 0.6861, 0.5312, 0.6984, 0.5312, 0.6954, 0.5013, 0.6851, 0.494, 0.6861, 0.534, 0.6147, 0.8005, 0.6106, 0.8005, 0.6147, 0.534, 0.6147, 0.534, 0.6106, 0.8005, 0.6106, 0.534, 0.6106, 0.8005, 0.5971, 0.8005, 0.6106, 0.534, 0.6106, 0.5339, 0.5971, 0.8005, 0.5971, 0.5339, 0.5971, 0.8005, 0.5816, 0.8005, 0.5971, 0.5339, 0.5971, 0.5339, 0.5816, 0.8005, 0.5816, 0.5339, 0.5816, 0.8005, 0.5655, 0.8005, 0.5816, 0.5339, 0.5816, 0.5339, 0.5655, 0.8005, 0.5655, 0.5016, 0.03057, 0.5016, 0.3176, 0.5148, 0.3035, 0.5285, 0.2688, 0.5016, 0.03057, 0.5148, 0.3035, 0.5285, 0.2688, 0.5285, 0.03057, 0.5016, 0.03057, 0.533, 0.2755, 0.5285, 0.2688, 0.5148, 0.3035, 0.533, 0.2755, 0.5148, 0.3035, 0.5247, 0.3021, 0.6225, 0.3128, 0.533, 0.2755, 0.5247, 0.3021, 0.6225, 0.3128, 0.5247, 0.3021, 0.6225, 0.325, 0.829, 0.3234, 0.829, 0.03639, 0.8422, 0.05042, 0.8559, 0.08514, 0.829, 0.3234, 0.8422, 0.05042, 0.8559, 0.08514, 0.8559, 0.3234, 0.829, 0.3234, 0.8605, 0.07848, 0.8559, 0.08514, 0.8422, 0.05042, 0.8605, 0.07848, 0.8422, 0.05042, 0.8521, 0.05183, 0.95, 0.04114, 0.8605, 0.07848, 0.8521, 0.05183, 0.95, 0.04114, 0.8521, 0.05183, 0.95, 0.02893, 0.5285, 0.2688, 0.5016, 0.03057, 0.5285, 0.03057, 0.5285, 0.2688, 0.5148, 0.3035, 0.5016, 0.03057, 0.5148, 0.3035, 0.5016, 0.3176, 0.5016, 0.03057, 0.5148, 0.3035, 0.5285, 0.2688, 0.533, 0.2755, 0.5148, 0.3035, 0.533, 0.2755, 0.5247, 0.3021, 0.6225, 0.3128, 0.5247, 0.3021, 0.533, 0.2755, 0.6225, 0.3128, 0.6225, 0.325, 0.5247, 0.3021, 0.7012, 0.08233, 0.7282, 0.3206, 0.7012, 0.3206, 0.7012, 0.08233, 0.715, 0.04762, 0.7282, 0.3206, 0.715, 0.04762, 0.7282, 0.03359, 0.7282, 0.3206, 0.715, 0.04762, 0.7012, 0.08233, 0.6967, 0.07568, 0.715, 0.04762, 0.6967, 0.07568, 0.705, 0.04902, 0.6072, 0.03833, 0.705, 0.04902, 0.6967, 0.07568, 0.6072, 0.03833, 0.6072, 0.02612, 0.705, 0.04902, 0.7887, 0.6517, 0.8262, 0.6879, 0.818, 0.6518, 0.7887, 0.6517, 0.7937, 0.6904, 0.8262, 0.6879, 0.8276, 0.9718, 0.8262, 0.6879, 0.7937, 0.6904, 0.8276, 0.9718, 0.7937, 0.6904, 0.7961, 0.9707, 0.7961, 0.9707, 0.7937, 0.6904, 0.7635, 0.6943, 0.7961, 0.9707, 0.7635, 0.6943, 0.7647, 0.9714, 0.7647, 0.9714, 0.7635, 0.6943, 0.7334, 0.7005, 0.7647, 0.9714, 0.7334, 0.7005, 0.7334, 0.9722, 0.7534, 0.6527, 0.7937, 0.6904, 0.7887, 0.6517, 0.7534, 0.6527, 0.7635, 0.6943, 0.7937, 0.6904, 0.7169, 0.659, 0.7635, 0.6943, 0.7534, 0.6527, 0.7169, 0.659, 0.7334, 0.7005, 0.7635, 0.6943, 0.7023, 0.7093, 0.7334, 0.7005, 0.7169, 0.659, 0.7334, 0.9722, 0.7334, 0.7005, 0.7023, 0.7093, 0.7334, 0.9722, 0.7023, 0.7093, 0.6707, 0.9737, 0.6707, 0.9737, 0.7023, 0.7093, 0.6707, 0.7231, 0.6342, 0.9737, 0.6707, 0.9737, 0.6707, 0.7231, 0.6342, 0.9737, 0.6707, 0.7231, 0.6342, 0.6825, 0.6342, 0.6825, 0.6707, 0.7231, 0.6707, 0.6708, 0.6707, 0.6708, 0.7023, 0.7093, 0.7169, 0.659, 0.6707, 0.6708, 0.6707, 0.7231, 0.7023, 0.7093, 0.9243, 0.6627, 0.8982, 0.6627, 0.8982, 0.721, 0.9243, 0.6627, 0.8982, 0.721, 0.9243, 0.721, 0.9243, 0.721, 0.8982, 0.721, 0.8982, 0.7281, 0.9243, 0.721, 0.8982, 0.7281, 0.9243, 0.7281, 0.8982, 0.7281, 0.9243, 0.9663, 0.9243, 0.7281, 0.8982, 0.7281, 0.8982, 0.9663, 0.9243, 0.9663, 0.8982, 0.6627, 0.9243, 0.6627, 0.9243, 0.721, 0.8982, 0.6627, 0.9243, 0.721, 0.8982, 0.721, 0.8982, 0.721, 0.9243, 0.721, 0.9243, 0.7281, 0.8982, 0.721, 0.9243, 0.7281, 0.8982, 0.7281, 0.9243, 0.7281, 0.8982, 0.9663, 0.8982, 0.7281, 0.9243, 0.7281, 0.9243, 0.9663, 0.8982, 0.9663, 0.07624, 0.7023, 0.07119, 0.7008, 0.07119, 0.9853, 0.07624, 0.7023, 0.07119, 0.9853, 0.07913, 0.9853, 0.8982, 0.6505, 0.9243, 0.6505, 0.9243, 0.5965, 0.8982, 0.6505, 0.9243, 0.5965, 0.8982, 0.5965, 0.8982, 0.5914, 0.8982, 0.5965, 0.9243, 0.5965, 0.8982, 0.5914, 0.9243, 0.5965, 0.9243, 0.5914, 0.9243, 0.5759, 0.8982, 0.5914, 0.9243, 0.5914, 0.9243, 0.5759, 0.8982, 0.5759, 0.8982, 0.5914, 0.9243, 0.6505, 0.8982, 0.6505, 0.8982, 0.6627, 0.9243, 0.6505, 0.8982, 0.6627, 0.9243, 0.6627, 0.9243, 0.6505, 0.8982, 0.6505, 0.8982, 0.5965, 0.9243, 0.6505, 0.8982, 0.5965, 0.9243, 0.5965, 0.9243, 0.5914, 0.9243, 0.5965, 0.8982, 0.5965, 0.9243, 0.5914, 0.8982, 0.5965, 0.8982, 0.5914, 0.8982, 0.5759, 0.9243, 0.5914, 0.8982, 0.5914, 0.8982, 0.5759, 0.9243, 0.5759, 0.9243, 0.5914, 0.8982, 0.6505, 0.9243, 0.6505, 0.9243, 0.6627, 0.8982, 0.6505, 0.9243, 0.6627, 0.8982, 0.6627, 0.5016, 0.3176, 0.5016, 0.03057, 0.5148, 0.3035, 0.5016, 0.03057, 0.5285, 0.2688, 0.5148, 0.3035, 0.5148, 0.3035, 0.5285, 0.2688, 0.533, 0.2755, 0.5148, 0.3035, 0.533, 0.2755, 0.5247, 0.3021, 0.6225, 0.3128, 0.5247, 0.3021, 0.533, 0.2755, 0.6225, 0.3128, 0.6225, 0.325, 0.5247, 0.3021, 0.5016, 0.03057, 0.5285, 0.03057, 0.5285, 0.2688, 0.829, 0.03639, 0.829, 0.3234, 0.8422, 0.05042, 0.829, 0.3234, 0.8559, 0.08514, 0.8422, 0.05042, 0.8422, 0.05042, 0.8559, 0.08514, 0.8605, 0.07848, 0.8422, 0.05042, 0.8605, 0.07848, 0.8521, 0.05183, 0.95, 0.04114, 0.8521, 0.05183, 0.8605, 0.07848, 0.95, 0.04114, 0.95, 0.02893, 0.8521, 0.05183, 0.829, 0.3234, 0.8559, 0.3234, 0.8559, 0.08514, 0.5285, 0.2688, 0.5285, 0.03057, 0.5016, 0.03057, 0.5285, 0.2688, 0.5016, 0.03057, 0.5148, 0.3035, 0.533, 0.2755, 0.5285, 0.2688, 0.5148, 0.3035, 0.533, 0.2755, 0.5148, 0.3035, 0.5247, 0.3021, 0.5247, 0.3021, 0.6225, 0.3128, 0.533, 0.2755, 0.5247, 0.3021, 0.6225, 0.325, 0.6225, 0.3128, 0.5016, 0.3176, 0.5148, 0.3035, 0.5016, 0.03057, 0.7012, 0.08233, 0.7012, 0.3206, 0.7282, 0.3206, 0.7012, 0.08233, 0.7282, 0.3206, 0.7149, 0.04762, 0.6967, 0.07568, 0.7012, 0.08233, 0.7149, 0.04762, 0.6967, 0.07568, 0.7149, 0.04762, 0.705, 0.04902, 0.705, 0.04902, 0.6072, 0.03833, 0.6967, 0.07568, 0.705, 0.04902, 0.6072, 0.02612, 0.6072, 0.03833, 0.7282, 0.03359, 0.7149, 0.04762, 0.7282, 0.3206, 0.8982, 0.721, 0.8982, 0.6627, 0.9243, 0.6627, 0.8982, 0.721, 0.9243, 0.6627, 0.9243, 0.721, 0.8982, 0.7281, 0.8982, 0.721, 0.9243, 0.721, 0.8982, 0.7281, 0.9243, 0.721, 0.9243, 0.7281, 0.9243, 0.9663, 0.8982, 0.7281, 0.9243, 0.7281, 0.9243, 0.9663, 0.8982, 0.9663, 0.8982, 0.7281, 0.9243, 0.721, 0.9243, 0.6627, 0.8982, 0.6627, 0.9243, 0.721, 0.8982, 0.6627, 0.8982, 0.721, 0.9243, 0.7281, 0.9243, 0.721, 0.8982, 0.721, 0.9243, 0.7281, 0.8982, 0.721, 0.8982, 0.7281, 0.8982, 0.9663, 0.9243, 0.7281, 0.8982, 0.7281, 0.8982, 0.9663, 0.9243, 0.9663, 0.9243, 0.7281, 0.9243, 0.5965, 0.9243, 0.6505, 0.8982, 0.6505, 0.9243, 0.5965, 0.8982, 0.6505, 0.8982, 0.5965, 0.9243, 0.5965, 0.8982, 0.5965, 0.8982, 0.5914, 0.9243, 0.5965, 0.8982, 0.5914, 0.9243, 0.5914, 0.8982, 0.5914, 0.9243, 0.5759, 0.9243, 0.5914, 0.8982, 0.5914, 0.8982, 0.5759, 0.9243, 0.5759, 0.8982, 0.6627, 0.8982, 0.6505, 0.9243, 0.6505, 0.8982, 0.6627, 0.9243, 0.6505, 0.9243, 0.6627, 0.8982, 0.5965, 0.8982, 0.6505, 0.9243, 0.6505, 0.8982, 0.5965, 0.9243, 0.6505, 0.9243, 0.5965, 0.8982, 0.5965, 0.9243, 0.5965, 0.9243, 0.5914, 0.8982, 0.5965, 0.9243, 0.5914, 0.8982, 0.5914, 0.9243, 0.5914, 0.8982, 0.5759, 0.8982, 0.5914, 0.9243, 0.5914, 0.9243, 0.5759, 0.8982, 0.5759, 0.9243, 0.6627, 0.9243, 0.6505, 0.8982, 0.6505, 0.9243, 0.6627, 0.8982, 0.6505, 0.8982, 0.6627, 0.1612, 0.6319, 0.2731, 0.3477, 0.2729, 0.6319, 0.2705, 0.6355, 0.1612, 0.6319, 0.2729, 0.6319, 0.2705, 0.6355, 0.1612, 0.6355, 0.1612, 0.6319, 0.1612, 0.6355, 0.1546, 0.6319, 0.1612, 0.6319, 0.1612, 0.3477, 0.1612, 0.6319, 0.1546, 0.6319, 0.1612, 0.6319, 0.1612, 0.3477, 0.2731, 0.3477, 0.1612, 0.3477, 0.2731, 0.345, 0.2731, 0.3477, 0.1612, 0.3477, 0.1612, 0.345, 0.2731, 0.345, 0.1612, 0.3477, 0.1546, 0.3477, 0.1612, 0.345, 0.1546, 0.3477, 0.129, 0.345, 0.1612, 0.345, 0.129, 0.6355, 0.1546, 0.6319, 0.1612, 0.6355, 0.129, 0.6355, 0.137, 0.6319, 0.1546, 0.6319, 0.137, 0.6319, 0.1546, 0.3477, 0.1546, 0.6319, 0.1612, 0.3477, 0.1546, 0.6319, 0.1546, 0.3477, 0.1297, 0.6319, 0.137, 0.6319, 0.129, 0.6355, 0.137, 0.3477, 0.137, 0.6319, 0.1297, 0.6319, 0.137, 0.6319, 0.137, 0.3477, 0.1546, 0.3477, 0.1546, 0.3477, 0.137, 0.3477, 0.129, 0.345, 0.129, 0.345, 0.137, 0.3477, 0.1295, 0.3477, 0.137, 0.3477, 0.1297, 0.6319, 0.1295, 0.3477])
_uv.active_render = True
_uv = me_s4studio_mesh_2.uv_layers.new(name='uv_1')
_uv.uv.foreach_set('vector', [0.07119, 0.975, 0.07624, 0.7023, 0.07913, 0.9853, 0.07119, 0.975, 0.07913, 0.9853, 0.07119, 0.9853, 0.4353, 0.5599, 0.438, 0.2742, 0.4405, 0.5599, 0.1293, 0.9853, 0.1589, 0.9853, 0.1589, 0.7121, 0.1293, 0.9853, 0.1589, 0.7121, 0.1291, 0.7058, 0.09961, 0.9853, 0.1293, 0.9853, 0.1291, 0.7058, 0.09961, 0.9853, 0.1291, 0.7058, 0.09925, 0.7019, 0.09925, 0.7019, 0.07913, 0.9853, 0.09961, 0.9853, 0.09925, 0.7019, 0.07624, 0.7023, 0.07913, 0.9853, 0.1293, 0.9853, 0.1589, 0.7121, 0.1589, 0.9853, 0.1293, 0.9853, 0.1291, 0.7058, 0.1589, 0.7121, 0.1291, 0.7058, 0.1293, 0.9853, 0.09961, 0.9853, 0.1291, 0.7058, 0.09961, 0.9853, 0.09925, 0.7019, 0.07913, 0.9853, 0.09925, 0.7019, 0.09961, 0.9853, 0.07913, 0.9853, 0.07624, 0.7023, 0.09925, 0.7019, 0.129, 0.6485, 0.05484, 0.6724, 0.05478, 0.6355, 0.129, 0.6485, 0.05478, 0.6355, 0.129, 0.6355, 0.05484, 0.6337, 0.129, 0.6355, 0.05478, 0.6355, 0.05484, 0.6337, 0.1297, 0.6319, 0.129, 0.6355, 0.1297, 0.6319, 0.05484, 0.6337, 0.05484, 0.3477, 0.1297, 0.6319, 0.05484, 0.3477, 0.1295, 0.3477, 0.05484, 0.3477, 0.129, 0.345, 0.1295, 0.3477, 0.05484, 0.3477, 0.05478, 0.345, 0.129, 0.345, 0.129, 0.3299, 0.129, 0.345, 0.05478, 0.345, 0.129, 0.3299, 0.05478, 0.345, 0.05475, 0.3068, 0.8743, 0.3689, 0.882, 0.3689, 0.8764, 0.4052, 0.799, 0.3689, 0.8743, 0.3689, 0.8764, 0.4052, 0.5196, 0.4043, 0.799, 0.3689, 0.8764, 0.4052, 0.5196, 0.4043, 0.5196, 0.3689, 0.799, 0.3689, 0.8757, 0.4109, 0.5196, 0.4043, 0.8764, 0.4052, 0.8757, 0.4109, 0.5196, 0.4105, 0.5196, 0.4043, 0.875, 0.4167, 0.5196, 0.4105, 0.8757, 0.4109, 0.875, 0.4167, 0.5196, 0.4164, 0.5196, 0.4105, 0.5196, 0.4164, 0.875, 0.4167, 0.8706, 0.4284, 0.5196, 0.4164, 0.8706, 0.4284, 0.5196, 0.4284, 0.5196, 0.4284, 0.8706, 0.4284, 0.8653, 0.4467, 0.5196, 0.4284, 0.8653, 0.4467, 0.5196, 0.4467, 0.5196, 0.4467, 0.8653, 0.4467, 0.86, 0.4654, 0.5196, 0.4467, 0.86, 0.4654, 0.5196, 0.4654, 0.8782, 0.4288, 0.8706, 0.4284, 0.875, 0.4167, 0.8653, 0.4467, 0.8706, 0.4284, 0.8782, 0.4288, 0.8653, 0.4467, 0.8782, 0.4288, 0.8729, 0.447, 0.86, 0.4654, 0.8653, 0.4467, 0.8729, 0.447, 0.86, 0.4654, 0.8729, 0.447, 0.8674, 0.4665, 0.8532, 0.4907, 0.86, 0.4654, 0.8674, 0.4665, 0.5196, 0.4654, 0.86, 0.4654, 0.8532, 0.4907, 0.5196, 0.4654, 0.8532, 0.4907, 0.5196, 0.4915, 0.5196, 0.4915, 0.8532, 0.4907, 0.8478, 0.5127, 0.5196, 0.4915, 0.8478, 0.5127, 0.5196, 0.5127, 0.8782, 0.4288, 0.875, 0.4167, 0.8819, 0.4166, 0.8757, 0.4109, 0.8819, 0.4166, 0.875, 0.4167, 0.8757, 0.4109, 0.8764, 0.4052, 0.8819, 0.4166, 0.8532, 0.4907, 0.8674, 0.4665, 0.8605, 0.4919, 0.8478, 0.5127, 0.8532, 0.4907, 0.8605, 0.4919, 0.8478, 0.5127, 0.8605, 0.4919, 0.8554, 0.5127, 0.07119, 0.975, 0.07119, 0.7053, 0.07624, 0.7023, 0.07119, 0.7053, 0.07119, 0.7008, 0.07624, 0.7023, 0.0746, 0.02194, 0.361, 0.02191, 0.361, 0.1072, 0.0746, 0.02194, 0.361, 0.1072, 0.07433, 0.1072, 0.07116, 0.0238, 0.0746, 0.02194, 0.07433, 0.1072, 0.07116, 0.0238, 0.07433, 0.1072, 0.07116, 0.1056, 0.07495, 0.1072, 0.361, 0.1072, 0.361, 0.02191, 0.07495, 0.1072, 0.361, 0.02191, 0.07495, 0.02191, 0.07495, 0.1072, 0.07495, 0.02191, 0.07116, 0.0238, 0.07495, 0.1072, 0.07116, 0.0238, 0.07116, 0.1053, 0.8276, 0.6907, 0.8151, 0.6517, 0.8276, 0.6517, 0.8151, 0.6517, 0.8276, 0.6907, 0.7937, 0.6904, 0.8151, 0.6517, 0.7937, 0.6904, 0.7887, 0.6517, 0.7937, 0.6904, 0.7534, 0.6527, 0.7887, 0.6517, 0.7937, 0.6904, 0.7635, 0.6943, 0.7534, 0.6527, 0.7635, 0.6943, 0.7169, 0.659, 0.7534, 0.6527, 0.8276, 0.6907, 0.7961, 0.9707, 0.7937, 0.6904, 0.7961, 0.9707, 0.7635, 0.6943, 0.7937, 0.6904, 0.7961, 0.9707, 0.7647, 0.9714, 0.7635, 0.6943, 0.7647, 0.9714, 0.7334, 0.7005, 0.7635, 0.6943, 0.7635, 0.6943, 0.7334, 0.7005, 0.7169, 0.659, 0.7334, 0.7005, 0.7023, 0.7093, 0.7169, 0.659, 0.7023, 0.7093, 0.6707, 0.6708, 0.7169, 0.659, 0.7023, 0.7093, 0.6707, 0.7231, 0.6707, 0.6708, 0.6707, 0.6708, 0.6707, 0.7231, 0.6342, 0.6824, 0.8276, 0.6907, 0.8276, 0.9718, 0.7961, 0.9707, 0.6707, 0.7231, 0.6342, 0.9737, 0.6342, 0.6824, 0.6707, 0.7231, 0.6707, 0.9737, 0.6342, 0.9737, 0.7023, 0.7093, 0.6707, 0.9737, 0.6707, 0.7231, 0.7023, 0.7093, 0.7334, 0.9722, 0.6707, 0.9737, 0.7023, 0.7093, 0.7334, 0.7005, 0.7334, 0.9722, 0.7647, 0.9714, 0.7334, 0.9722, 0.7334, 0.7005, 0.494, 0.6861, 0.5312, 0.6954, 0.5312, 0.6984, 0.494, 0.6861, 0.5013, 0.6851, 0.5312, 0.6954, 0.5013, 0.6851, 0.494, 0.6861, 0.4481, 0.6756, 0.5013, 0.6851, 0.4481, 0.6756, 0.4497, 0.6718, 0.4133, 0.6693, 0.4497, 0.6718, 0.4481, 0.6756, 0.4133, 0.6693, 0.4143, 0.6654, 0.4497, 0.6718, 0.3784, 0.6648, 0.4143, 0.6654, 0.4133, 0.6693, 0.3784, 0.6648, 0.379, 0.661, 0.4143, 0.6654, 0.379, 0.661, 0.3784, 0.6648, 0.3534, 0.664, 0.379, 0.661, 0.3534, 0.664, 0.3534, 0.6592, 0.3534, 0.664, 0.3466, 0.6608, 0.3534, 0.6592, 0.4043, 0.702, 0.4133, 0.6693, 0.4481, 0.6756, 0.3742, 0.6982, 0.4133, 0.6693, 0.4043, 0.702, 0.3742, 0.6982, 0.3784, 0.6648, 0.4133, 0.6693, 0.3534, 0.6963, 0.3784, 0.6648, 0.3742, 0.6982, 0.3534, 0.6963, 0.3534, 0.664, 0.3784, 0.6648, 0.3534, 0.6963, 0.3436, 0.664, 0.3534, 0.664, 0.3534, 0.664, 0.3436, 0.664, 0.3466, 0.6608, 0.4043, 0.702, 0.4481, 0.6756, 0.4345, 0.7083, 0.4045, 0.7059, 0.4043, 0.702, 0.4345, 0.7083, 0.3742, 0.7019, 0.4043, 0.702, 0.4045, 0.7059, 0.3742, 0.7019, 0.3742, 0.6982, 0.4043, 0.702, 0.3742, 0.6982, 0.3742, 0.7019, 0.3534, 0.6998, 0.3742, 0.6982, 0.3534, 0.6998, 0.3534, 0.6963, 0.3534, 0.6998, 0.3436, 0.6958, 0.3534, 0.6963, 0.3534, 0.6963, 0.3436, 0.6958, 0.3436, 0.664, 0.4951, 0.7347, 0.4345, 0.7083, 0.4481, 0.6756, 0.4951, 0.7347, 0.4392, 0.7143, 0.4345, 0.7083, 0.4951, 0.7347, 0.4407, 0.9853, 0.4392, 0.7143, 0.4951, 0.7347, 0.4951, 0.9853, 0.4407, 0.9853, 0.5312, 0.9853, 0.4951, 0.9853, 0.4951, 0.7347, 0.5312, 0.9853, 0.4951, 0.7347, 0.5312, 0.6984, 0.494, 0.6861, 0.5312, 0.6984, 0.4951, 0.7347, 0.4481, 0.6756, 0.494, 0.6861, 0.4951, 0.7347, 0.4045, 0.7059, 0.4345, 0.7083, 0.4288, 0.7113, 0.4346, 0.7083, 0.4288, 0.7113, 0.4392, 0.7143, 0.4392, 0.7143, 0.4288, 0.7113, 0.4255, 0.9853, 0.4392, 0.7143, 0.4255, 0.9853, 0.4407, 0.9853, 0.1589, 0.9853, 0.4255, 0.9853, 0.4288, 0.7113, 0.1589, 0.9853, 0.4288, 0.7113, 0.1589, 0.7121, 0.4288, 0.7113, 0.4345, 0.7083, 0.4392, 0.7143, 0.4255, 0.9853, 0.4288, 0.7113, 0.4392, 0.7143, 0.4288, 0.7113, 0.4255, 0.9853, 0.1589, 0.9853, 0.4288, 0.7113, 0.1589, 0.9853, 0.1589, 0.7121, 0.4255, 0.9853, 0.4392, 0.7143, 0.4407, 0.9853, 0.8005, 0.6106, 0.534, 0.6147, 0.8005, 0.6147, 0.8005, 0.6106, 0.534, 0.6106, 0.534, 0.6147, 0.534, 0.6106, 0.8005, 0.6106, 0.8005, 0.5971, 0.534, 0.6106, 0.8005, 0.5971, 0.5339, 0.5971, 0.8005, 0.5816, 0.5339, 0.5971, 0.8005, 0.5971, 0.8005, 0.5816, 0.5339, 0.5816, 0.5339, 0.5971, 0.8005, 0.5655, 0.5339, 0.5816, 0.8005, 0.5816, 0.8005, 0.5655, 0.5339, 0.5655, 0.5339, 0.5816, 0.4333, 0.2372, 0.4382, 0.2294, 0.438, 0.2742, 0.4382, 0.2294, 0.4333, 0.2372, 0.4325, 0.2331, 0.4382, 0.2294, 0.4325, 0.2331, 0.4318, 0.2282, 0.4318, 0.2282, 0.4351, 0.2144, 0.4382, 0.2294, 0.4318, 0.2282, 0.4275, 0.2147, 0.4351, 0.2144, 0.4298, 0.1961, 0.4351, 0.2144, 0.4275, 0.2147, 0.4298, 0.1961, 0.4275, 0.2147, 0.4222, 0.1965, 0.4169, 0.1777, 0.4298, 0.1961, 0.4222, 0.1965, 0.4169, 0.1777, 0.4243, 0.1766, 0.4298, 0.1961, 0.4243, 0.1766, 0.4169, 0.1777, 0.4101, 0.1525, 0.4243, 0.1766, 0.4101, 0.1525, 0.4175, 0.1512, 0.07869, 0.2282, 0.4275, 0.2147, 0.4318, 0.2282, 0.07869, 0.2282, 0.07866, 0.2147, 0.4275, 0.2147, 0.4222, 0.1965, 0.4275, 0.2147, 0.07866, 0.2147, 0.4222, 0.1965, 0.07866, 0.2147, 0.07866, 0.1965, 0.4169, 0.1777, 0.4222, 0.1965, 0.07866, 0.1965, 0.4169, 0.1777, 0.07866, 0.1965, 0.07866, 0.1777, 0.4101, 0.1525, 0.4169, 0.1777, 0.07866, 0.1777, 0.4101, 0.1525, 0.07866, 0.1777, 0.07866, 0.1525, 0.4047, 0.1305, 0.4101, 0.1525, 0.07866, 0.1525, 0.4175, 0.1512, 0.4101, 0.1525, 0.4047, 0.1305, 0.4175, 0.1512, 0.4047, 0.1305, 0.4124, 0.1305, 0.07872, 0.2333, 0.07869, 0.2282, 0.4318, 0.2282, 0.07872, 0.2333, 0.4318, 0.2282, 0.4325, 0.2331, 0.07869, 0.2382, 0.07872, 0.2333, 0.4325, 0.2331, 0.07869, 0.2382, 0.4325, 0.2331, 0.4333, 0.2372, 0.07869, 0.2382, 0.4333, 0.2372, 0.3529, 0.2747, 0.07869, 0.2382, 0.3529, 0.2747, 0.07869, 0.2747, 0.4333, 0.2372, 0.4329, 0.2734, 0.3529, 0.2747, 0.3574, 0.5598, 0.3529, 0.2747, 0.4329, 0.2734, 0.3574, 0.5598, 0.4329, 0.2734, 0.4353, 0.5599, 0.4353, 0.5599, 0.4329, 0.2734, 0.438, 0.2742, 0.4333, 0.2372, 0.438, 0.2742, 0.4329, 0.2734, 0.4047, 0.1305, 0.07866, 0.1525, 0.07866, 0.1305, 0.4346, 0.7083, 0.4045, 0.7058, 0.4288, 0.7113, 0.4346, 0.7083, 0.4043, 0.702, 0.4045, 0.7058, 0.4043, 0.702, 0.3742, 0.7019, 0.4045, 0.7058, 0.4043, 0.702, 0.3742, 0.6982, 0.3742, 0.7019, 0.3534, 0.6998, 0.3742, 0.7019, 0.3742, 0.6982, 0.3534, 0.6998, 0.3742, 0.6982, 0.3534, 0.6963, 0.3534, 0.6963, 0.3436, 0.6958, 0.3534, 0.6998, 0.4481, 0.6756, 0.4043, 0.702, 0.4346, 0.7083, 0.4481, 0.6756, 0.4133, 0.6693, 0.4043, 0.702, 0.4133, 0.6693, 0.3742, 0.6982, 0.4043, 0.702, 0.4133, 0.6693, 0.3784, 0.6648, 0.3742, 0.6982, 0.3534, 0.6963, 0.3742, 0.6982, 0.3784, 0.6648, 0.3534, 0.6963, 0.3784, 0.6648, 0.3534, 0.664, 0.3534, 0.664, 0.3436, 0.6958, 0.3534, 0.6963, 0.3534, 0.664, 0.3436, 0.664, 0.3436, 0.6958, 0.3463, 0.6608, 0.3436, 0.664, 0.3534, 0.664, 0.3463, 0.6608, 0.3534, 0.664, 0.3534, 0.6592, 0.4346, 0.7083, 0.4951, 0.7347, 0.4481, 0.6756, 0.4481, 0.6756, 0.4951, 0.7347, 0.494, 0.6861, 0.5013, 0.6851, 0.4481, 0.6756, 0.494, 0.6861, 0.5013, 0.6851, 0.4497, 0.6718, 0.4481, 0.6756, 0.4133, 0.6693, 0.4481, 0.6756, 0.4497, 0.6718, 0.4133, 0.6693, 0.4497, 0.6718, 0.4143, 0.6654, 0.4143, 0.6654, 0.3784, 0.6648, 0.4133, 0.6693, 0.4143, 0.6654, 0.379, 0.661, 0.3784, 0.6648, 0.3534, 0.664, 0.3784, 0.6648, 0.379, 0.661, 0.3534, 0.664, 0.379, 0.661, 0.3534, 0.6592, 0.4346, 0.7083, 0.4392, 0.7143, 0.4951, 0.7347, 0.4407, 0.9853, 0.4951, 0.7347, 0.4392, 0.7143, 0.4407, 0.9853, 0.4951, 0.9853, 0.4951, 0.7347, 0.5312, 0.9853, 0.4951, 0.7347, 0.4951, 0.9853, 0.5312, 0.9853, 0.5312, 0.6984, 0.4951, 0.7347, 0.5312, 0.6984, 0.494, 0.6861, 0.4951, 0.7347, 0.5312, 0.6954, 0.494, 0.6861, 0.5312, 0.6984, 0.5312, 0.6954, 0.5013, 0.6851, 0.494, 0.6861, 0.534, 0.6147, 0.8005, 0.6106, 0.8005, 0.6147, 0.534, 0.6147, 0.534, 0.6106, 0.8005, 0.6106, 0.534, 0.6106, 0.8005, 0.5971, 0.8005, 0.6106, 0.534, 0.6106, 0.5339, 0.5971, 0.8005, 0.5971, 0.5339, 0.5971, 0.8005, 0.5816, 0.8005, 0.5971, 0.5339, 0.5971, 0.5339, 0.5816, 0.8005, 0.5816, 0.5339, 0.5816, 0.8005, 0.5655, 0.8005, 0.5816, 0.5339, 0.5816, 0.5339, 0.5655, 0.8005, 0.5655, 0.5016, 0.03057, 0.5016, 0.3176, 0.5148, 0.3035, 0.5285, 0.2688, 0.5016, 0.03057, 0.5148, 0.3035, 0.5285, 0.2688, 0.5285, 0.03057, 0.5016, 0.03057, 0.533, 0.2755, 0.5285, 0.2688, 0.5148, 0.3035, 0.533, 0.2755, 0.5148, 0.3035, 0.5247, 0.3021, 0.6225, 0.3128, 0.533, 0.2755, 0.5247, 0.3021, 0.6225, 0.3128, 0.5247, 0.3021, 0.6225, 0.325, 0.829, 0.3234, 0.829, 0.03639, 0.8422, 0.05042, 0.8559, 0.08514, 0.829, 0.3234, 0.8422, 0.05042, 0.8559, 0.08514, 0.8559, 0.3234, 0.829, 0.3234, 0.8605, 0.07848, 0.8559, 0.08514, 0.8422, 0.05042, 0.8605, 0.07848, 0.8422, 0.05042, 0.8521, 0.05183, 0.95, 0.04114, 0.8605, 0.07848, 0.8521, 0.05183, 0.95, 0.04114, 0.8521, 0.05183, 0.95, 0.02893, 0.5285, 0.2688, 0.5016, 0.03057, 0.5285, 0.03057, 0.5285, 0.2688, 0.5148, 0.3035, 0.5016, 0.03057, 0.5148, 0.3035, 0.5016, 0.3176, 0.5016, 0.03057, 0.5148, 0.3035, 0.5285, 0.2688, 0.533, 0.2755, 0.5148, 0.3035, 0.533, 0.2755, 0.5247, 0.3021, 0.6225, 0.3128, 0.5247, 0.3021, 0.533, 0.2755, 0.6225, 0.3128, 0.6225, 0.325, 0.5247, 0.3021, 0.7012, 0.08233, 0.7282, 0.3206, 0.7012, 0.3206, 0.7012, 0.08233, 0.715, 0.04762, 0.7282, 0.3206, 0.715, 0.04762, 0.7282, 0.03359, 0.7282, 0.3206, 0.715, 0.04762, 0.7012, 0.08233, 0.6967, 0.07568, 0.715, 0.04762, 0.6967, 0.07568, 0.705, 0.04902, 0.6072, 0.03833, 0.705, 0.04902, 0.6967, 0.07568, 0.6072, 0.03833, 0.6072, 0.02612, 0.705, 0.04902, 0.7887, 0.6517, 0.8262, 0.6879, 0.818, 0.6518, 0.7887, 0.6517, 0.7937, 0.6904, 0.8262, 0.6879, 0.8276, 0.9718, 0.8262, 0.6879, 0.7937, 0.6904, 0.8276, 0.9718, 0.7937, 0.6904, 0.7961, 0.9707, 0.7961, 0.9707, 0.7937, 0.6904, 0.7635, 0.6943, 0.7961, 0.9707, 0.7635, 0.6943, 0.7647, 0.9714, 0.7647, 0.9714, 0.7635, 0.6943, 0.7334, 0.7005, 0.7647, 0.9714, 0.7334, 0.7005, 0.7334, 0.9722, 0.7534, 0.6527, 0.7937, 0.6904, 0.7887, 0.6517, 0.7534, 0.6527, 0.7635, 0.6943, 0.7937, 0.6904, 0.7169, 0.659, 0.7635, 0.6943, 0.7534, 0.6527, 0.7169, 0.659, 0.7334, 0.7005, 0.7635, 0.6943, 0.7023, 0.7093, 0.7334, 0.7005, 0.7169, 0.659, 0.7334, 0.9722, 0.7334, 0.7005, 0.7023, 0.7093, 0.7334, 0.9722, 0.7023, 0.7093, 0.6707, 0.9737, 0.6707, 0.9737, 0.7023, 0.7093, 0.6707, 0.7231, 0.6342, 0.9737, 0.6707, 0.9737, 0.6707, 0.7231, 0.6342, 0.9737, 0.6707, 0.7231, 0.6342, 0.6825, 0.6342, 0.6825, 0.6707, 0.7231, 0.6707, 0.6708, 0.6707, 0.6708, 0.7023, 0.7093, 0.7169, 0.659, 0.6707, 0.6708, 0.6707, 0.7231, 0.7023, 0.7093, 0.9243, 0.6627, 0.8982, 0.6627, 0.8982, 0.721, 0.9243, 0.6627, 0.8982, 0.721, 0.9243, 0.721, 0.9243, 0.721, 0.8982, 0.721, 0.8982, 0.7281, 0.9243, 0.721, 0.8982, 0.7281, 0.9243, 0.7281, 0.8982, 0.7281, 0.9243, 0.9663, 0.9243, 0.7281, 0.8982, 0.7281, 0.8982, 0.9663, 0.9243, 0.9663, 0.8982, 0.6627, 0.9243, 0.6627, 0.9243, 0.721, 0.8982, 0.6627, 0.9243, 0.721, 0.8982, 0.721, 0.8982, 0.721, 0.9243, 0.721, 0.9243, 0.7281, 0.8982, 0.721, 0.9243, 0.7281, 0.8982, 0.7281, 0.9243, 0.7281, 0.8982, 0.9663, 0.8982, 0.7281, 0.9243, 0.7281, 0.9243, 0.9663, 0.8982, 0.9663, 0.07624, 0.7023, 0.07119, 0.7008, 0.07119, 0.9853, 0.07624, 0.7023, 0.07119, 0.9853, 0.07913, 0.9853, 0.8982, 0.6505, 0.9243, 0.6505, 0.9243, 0.5965, 0.8982, 0.6505, 0.9243, 0.5965, 0.8982, 0.5965, 0.8982, 0.5914, 0.8982, 0.5965, 0.9243, 0.5965, 0.8982, 0.5914, 0.9243, 0.5965, 0.9243, 0.5914, 0.9243, 0.5759, 0.8982, 0.5914, 0.9243, 0.5914, 0.9243, 0.5759, 0.8982, 0.5759, 0.8982, 0.5914, 0.9243, 0.6505, 0.8982, 0.6505, 0.8982, 0.6627, 0.9243, 0.6505, 0.8982, 0.6627, 0.9243, 0.6627, 0.9243, 0.6505, 0.8982, 0.6505, 0.8982, 0.5965, 0.9243, 0.6505, 0.8982, 0.5965, 0.9243, 0.5965, 0.9243, 0.5914, 0.9243, 0.5965, 0.8982, 0.5965, 0.9243, 0.5914, 0.8982, 0.5965, 0.8982, 0.5914, 0.8982, 0.5759, 0.9243, 0.5914, 0.8982, 0.5914, 0.8982, 0.5759, 0.9243, 0.5759, 0.9243, 0.5914, 0.8982, 0.6505, 0.9243, 0.6505, 0.9243, 0.6627, 0.8982, 0.6505, 0.9243, 0.6627, 0.8982, 0.6627, 0.5016, 0.3176, 0.5016, 0.03057, 0.5148, 0.3035, 0.5016, 0.03057, 0.5285, 0.2688, 0.5148, 0.3035, 0.5148, 0.3035, 0.5285, 0.2688, 0.533, 0.2755, 0.5148, 0.3035, 0.533, 0.2755, 0.5247, 0.3021, 0.6225, 0.3128, 0.5247, 0.3021, 0.533, 0.2755, 0.6225, 0.3128, 0.6225, 0.325, 0.5247, 0.3021, 0.5016, 0.03057, 0.5285, 0.03057, 0.5285, 0.2688, 0.829, 0.03639, 0.829, 0.3234, 0.8422, 0.05042, 0.829, 0.3234, 0.8559, 0.08514, 0.8422, 0.05042, 0.8422, 0.05042, 0.8559, 0.08514, 0.8605, 0.07848, 0.8422, 0.05042, 0.8605, 0.07848, 0.8521, 0.05183, 0.95, 0.04114, 0.8521, 0.05183, 0.8605, 0.07848, 0.95, 0.04114, 0.95, 0.02893, 0.8521, 0.05183, 0.829, 0.3234, 0.8559, 0.3234, 0.8559, 0.08514, 0.5285, 0.2688, 0.5285, 0.03057, 0.5016, 0.03057, 0.5285, 0.2688, 0.5016, 0.03057, 0.5148, 0.3035, 0.533, 0.2755, 0.5285, 0.2688, 0.5148, 0.3035, 0.533, 0.2755, 0.5148, 0.3035, 0.5247, 0.3021, 0.5247, 0.3021, 0.6225, 0.3128, 0.533, 0.2755, 0.5247, 0.3021, 0.6225, 0.325, 0.6225, 0.3128, 0.5016, 0.3176, 0.5148, 0.3035, 0.5016, 0.03057, 0.7012, 0.08233, 0.7012, 0.3206, 0.7282, 0.3206, 0.7012, 0.08233, 0.7282, 0.3206, 0.7149, 0.04762, 0.6967, 0.07568, 0.7012, 0.08233, 0.7149, 0.04762, 0.6967, 0.07568, 0.7149, 0.04762, 0.705, 0.04902, 0.705, 0.04902, 0.6072, 0.03833, 0.6967, 0.07568, 0.705, 0.04902, 0.6072, 0.02612, 0.6072, 0.03833, 0.7282, 0.03359, 0.7149, 0.04762, 0.7282, 0.3206, 0.8982, 0.721, 0.8982, 0.6627, 0.9243, 0.6627, 0.8982, 0.721, 0.9243, 0.6627, 0.9243, 0.721, 0.8982, 0.7281, 0.8982, 0.721, 0.9243, 0.721, 0.8982, 0.7281, 0.9243, 0.721, 0.9243, 0.7281, 0.9243, 0.9663, 0.8982, 0.7281, 0.9243, 0.7281, 0.9243, 0.9663, 0.8982, 0.9663, 0.8982, 0.7281, 0.9243, 0.721, 0.9243, 0.6627, 0.8982, 0.6627, 0.9243, 0.721, 0.8982, 0.6627, 0.8982, 0.721, 0.9243, 0.7281, 0.9243, 0.721, 0.8982, 0.721, 0.9243, 0.7281, 0.8982, 0.721, 0.8982, 0.7281, 0.8982, 0.9663, 0.9243, 0.7281, 0.8982, 0.7281, 0.8982, 0.9663, 0.9243, 0.9663, 0.9243, 0.7281, 0.9243, 0.5965, 0.9243, 0.6505, 0.8982, 0.6505, 0.9243, 0.5965, 0.8982, 0.6505, 0.8982, 0.5965, 0.9243, 0.5965, 0.8982, 0.5965, 0.8982, 0.5914, 0.9243, 0.5965, 0.8982, 0.5914, 0.9243, 0.5914, 0.8982, 0.5914, 0.9243, 0.5759, 0.9243, 0.5914, 0.8982, 0.5914, 0.8982, 0.5759, 0.9243, 0.5759, 0.8982, 0.6627, 0.8982, 0.6505, 0.9243, 0.6505, 0.8982, 0.6627, 0.9243, 0.6505, 0.9243, 0.6627, 0.8982, 0.5965, 0.8982, 0.6505, 0.9243, 0.6505, 0.8982, 0.5965, 0.9243, 0.6505, 0.9243, 0.5965, 0.8982, 0.5965, 0.9243, 0.5965, 0.9243, 0.5914, 0.8982, 0.5965, 0.9243, 0.5914, 0.8982, 0.5914, 0.9243, 0.5914, 0.8982, 0.5759, 0.8982, 0.5914, 0.9243, 0.5914, 0.9243, 0.5759, 0.8982, 0.5759, 0.9243, 0.6627, 0.9243, 0.6505, 0.8982, 0.6505, 0.9243, 0.6627, 0.8982, 0.6505, 0.8982, 0.6627, 0.1612, 0.6319, 0.2731, 0.3477, 0.2729, 0.6319, 0.2705, 0.6355, 0.1612, 0.6319, 0.2729, 0.6319, 0.2705, 0.6355, 0.1612, 0.6355, 0.1612, 0.6319, 0.1612, 0.6355, 0.1546, 0.6319, 0.1612, 0.6319, 0.1612, 0.3477, 0.1612, 0.6319, 0.1546, 0.6319, 0.1612, 0.6319, 0.1612, 0.3477, 0.2731, 0.3477, 0.1612, 0.3477, 0.2731, 0.345, 0.2731, 0.3477, 0.1612, 0.3477, 0.1612, 0.345, 0.2731, 0.345, 0.1612, 0.3477, 0.1546, 0.3477, 0.1612, 0.345, 0.1546, 0.3477, 0.129, 0.345, 0.1612, 0.345, 0.129, 0.6355, 0.1546, 0.6319, 0.1612, 0.6355, 0.129, 0.6355, 0.137, 0.6319, 0.1546, 0.6319, 0.137, 0.6319, 0.1546, 0.3477, 0.1546, 0.6319, 0.1612, 0.3477, 0.1546, 0.6319, 0.1546, 0.3477, 0.1297, 0.6319, 0.137, 0.6319, 0.129, 0.6355, 0.137, 0.3477, 0.137, 0.6319, 0.1297, 0.6319, 0.137, 0.6319, 0.137, 0.3477, 0.1546, 0.3477, 0.1546, 0.3477, 0.137, 0.3477, 0.129, 0.345, 0.129, 0.345, 0.137, 0.3477, 0.1295, 0.3477, 0.137, 0.3477, 0.1297, 0.6319, 0.1295, 0.3477])
me_s4studio_mesh_2.materials.append(mat_diffuse_002)
me_s4studio_mesh_2.use_remesh_preserve_volume = False
me_s4studio_mesh_2.use_remesh_preserve_attributes = False
me_s4studio_mesh_2.use_mirror_vertex_groups = False
me_s4studio_mesh_2.update()
me_s4studio_mesh_1 = bpy.data.meshes.new('s4studio_mesh_1')
me_s4studio_mesh_1.from_pydata([(1.047, -0.2348, 0.005871), (1.188, -0.2348, 0.005871), (1.188, -0.3659, 0.005871), (1.047, -0.3659, 0.005871), (-1.049, -0.2348, 0.005871), (-1.049, -0.3659, 0.005871), (-1.188, -0.3659, 0.005871), (-1.188, -0.2348, 0.005871), (1.047, 0.3581, 0.005871), (1.188, 0.3581, 0.005871), (1.188, 0.229, 0.005871), (1.047, 0.229, 0.005871), (-1.049, 0.3581, 0.005871), (-1.049, 0.229, 0.005871), (-1.188, 0.229, 0.005871), (-1.188, 0.3581, 0.005871)], [], [(1, 0, 3), (1, 3, 2), (5, 4, 7), (5, 7, 6), (9, 8, 11), (9, 11, 10), (13, 12, 15), (13, 15, 14)])
me_s4studio_mesh_1.polygons.foreach_set('use_smooth', [True] * 8)
_uv = me_s4studio_mesh_1.uv_layers.new(name='uv_0')
_uv.uv.foreach_set('vector', [0.5956, 0.99, 0.4044, 0.99, 0.4044, 0.8066, 0.5956, 0.99, 0.4044, 0.8066, 0.5956, 0.8066, 0.5956, 0.8066, 0.5956, 0.99, 0.4044, 0.99, 0.5956, 0.8066, 0.4044, 0.99, 0.4044, 0.8066, 0.5956, 0.99, 0.4044, 0.99, 0.4044, 0.8066, 0.5956, 0.99, 0.4044, 0.8066, 0.5956, 0.8066, 0.5956, 0.8066, 0.5956, 0.99, 0.4044, 0.99, 0.5956, 0.8066, 0.4044, 0.99, 0.4044, 0.8066])
me_s4studio_mesh_1.materials.append(mat_diffuse_001)
me_s4studio_mesh_1.use_remesh_preserve_volume = False
me_s4studio_mesh_1.use_remesh_preserve_attributes = False
me_s4studio_mesh_1.use_mirror_vertex_groups = False
me_s4studio_mesh_1.update()
me_s4studio_mesh_0 = bpy.data.meshes.new('s4studio_mesh_0')
me_s4studio_mesh_0.from_pydata([(-1.358, -0.501, 0.01174), (-1.151, -0.501, 0.01174), (-1.358, -0.3346, 0.01174), (-1.151, -0.3346, 0.01174), (-1.358, 0.3249, 0.01174), (-1.151, 0.3249, 0.01174), (-1.358, 0.501, 0.01174), (-1.151, 0.501, 0.01174), (1.145, -0.3346, 0.01174), (1.145, 0.3249, 0.01174), (1.145, 0.501, 0.01174), (1.145, -0.501, 0.01174), (1.352, 0.501, 0.01174), (1.352, 0.3249, 0.01174), (1.352, -0.3346, 0.01174), (1.352, -0.501, 0.01174)], [], [(1, 2, 0), (1, 3, 2), (3, 4, 2), (3, 5, 4), (5, 6, 4), (5, 7, 6), (5, 10, 7), (11, 3, 1), (11, 8, 3), (3, 8, 9), (3, 9, 5), (5, 9, 10), (9, 12, 10), (9, 13, 12), (8, 13, 9), (8, 14, 13), (15, 14, 8), (15, 8, 11)])
me_s4studio_mesh_0.polygons.foreach_set('use_smooth', [True] * 18)
_uv = me_s4studio_mesh_0.uv_layers.new(name='uv_0')
_uv.uv.foreach_set('vector', [0.6069, 0.2303, 0.6571, 0.2773, 0.6069, 0.2773, 0.6069, 0.2303, 0.6571, 0.2303, 0.6571, 0.2773, 0.6571, 0.2303, 0.7468, 0.2773, 0.6571, 0.2773, 0.6571, 0.2303, 0.7468, 0.2303, 0.7468, 0.2773, 0.7468, 0.2303, 0.7977, 0.2773, 0.7468, 0.2773, 0.7468, 0.2303, 0.7977, 0.2303, 0.7977, 0.2773, 0.7468, 0.2303, 0.7977, 0.06833, 0.7977, 0.2303, 0.6069, 0.06833, 0.6571, 0.2303, 0.6069, 0.2303, 0.6069, 0.06833, 0.6571, 0.06833, 0.6571, 0.2303, 0.6571, 0.2303, 0.6571, 0.06833, 0.7468, 0.06833, 0.6571, 0.2303, 0.7468, 0.06833, 0.7468, 0.2303, 0.7468, 0.2303, 0.7468, 0.06833, 0.7977, 0.06833, 0.7468, 0.06833, 0.7977, 0.01559, 0.7977, 0.06833, 0.7468, 0.06833, 0.7468, 0.01559, 0.7977, 0.01559, 0.6571, 0.06833, 0.7468, 0.01559, 0.7468, 0.06833, 0.6571, 0.06833, 0.6571, 0.01559, 0.7468, 0.01559, 0.6069, 0.01559, 0.6571, 0.01559, 0.6571, 0.06833, 0.6069, 0.01559, 0.6571, 0.06833, 0.6069, 0.06833])
me_s4studio_mesh_0.materials.append(mat_diffuse)
me_s4studio_mesh_0.use_remesh_preserve_volume = False
me_s4studio_mesh_0.use_remesh_preserve_attributes = False
me_s4studio_mesh_0.use_mirror_vertex_groups = False
me_s4studio_mesh_0.update()
arm_none_armature_data = bpy.data.armatures.new('None_Armature_Data')  # bones are not reproduced

# ---- objects
ob_rig = bpy.data.objects.new('rig', arm_none_armature_data)
ob_s4studio_mesh_2 = bpy.data.objects.new('s4studio_mesh_2', me_s4studio_mesh_2)
ob_s4studio_mesh_1 = bpy.data.objects.new('s4studio_mesh_1', me_s4studio_mesh_1)
ob_s4studio_mesh_0 = bpy.data.objects.new('s4studio_mesh_0', me_s4studio_mesh_0)
ob_lamp_003 = bpy.data.objects.new('Lamp.003', light_lamp_003)
ob_lamp_002 = bpy.data.objects.new('Lamp.002', light_lamp_002)
ob_lamp_001 = bpy.data.objects.new('Lamp.001', light_lamp_001)
ob_lamp_004 = bpy.data.objects.new('Lamp.004', light_lamp)
ob_camera = bpy.data.objects.new('Camera', cam_camera)

# ---- transforms, parenting, visibility, modifiers, constraints
ob_rig.location = (0.0, 0.0, 0.0)
ob_rig.show_in_front = True
ob_rig.lineart.crease_threshold = 0.0
ob_s4studio_mesh_2.location = (0.0, 0.0, 0.0)
ob_s4studio_mesh_2.show_transparent = True
ob_s4studio_mesh_2.lineart.crease_threshold = 0.0
_vg = ob_s4studio_mesh_2.vertex_groups.new(name='transformBone')
_vg.add([0, 1, 2, 3, 4, 5, 6, 7, 8, 9, 10, 11, 12, 13, 14, 15, 16, 17, 18, 19, 20, 21, 22, 23, 24, 25, 26, 27, 28, 29, 30, 31, 32, 33, 34, 35, 36, 37, 38, 39, 40, 41, 42, 43, 44, 45, 46, 47, 48, 49, 50, 51, 52, 53, 54, 55, 56, 57, 58, 59, 60, 61, 62, 63, 64, 65, 66, 67, 68, 69, 70, 71, 72, 73, 74, 75, 76, 77, 78, 79, 80, 81, 82, 83, 84, 85, 86, 87, 88, 89, 90, 91, 92, 93, 94, 95, 96, 97, 98, 99, 100, 101, 102, 103, 104, 105, 106, 107, 108, 109, 110, 111, 112, 113, 114, 115, 116, 117, 118, 119, 120, 121, 122, 123, 124, 125, 126, 127, 128, 129, 130, 131, 132, 133, 134, 135, 136, 137, 138, 139, 140, 141, 142, 143, 144, 145, 146, 147, 148, 149, 150, 151, 152, 153, 154, 155, 156, 157, 158, 159, 160, 161, 162, 163, 164, 165, 166, 167, 168, 169, 170, 171, 172, 173, 174, 175, 176, 177, 178, 179, 180, 181, 182, 183, 184, 185, 186, 187, 188, 189, 190, 191, 192, 193, 194, 195, 196, 197, 198, 199, 200, 201, 202, 203, 204, 205, 206, 207, 208, 209, 210, 211, 212, 213, 214, 215, 216, 217, 218, 219, 220, 221, 222, 223, 224, 225, 226, 227, 228, 229, 230, 231, 232, 233, 234, 235, 236, 237, 238, 239, 240, 241, 242, 243, 244, 245, 246, 247, 248, 249, 250, 251, 252, 253, 254, 255, 256, 257, 258, 259, 260, 261, 262, 263, 264, 265, 266, 267, 268, 269, 270, 271, 272, 273, 274, 275, 276, 277, 278, 279, 280, 281, 282, 283, 284, 285, 286, 287, 288, 289, 290, 291, 292, 293, 294, 295, 296, 297, 298, 299, 300, 301, 302, 303, 304, 305, 306, 307, 308, 309, 310, 311, 312, 313, 314, 315, 316, 317, 318, 319, 320, 321, 322, 323, 324, 325, 326, 327, 328, 329, 330, 331, 332, 333, 334, 335, 336, 337, 338, 339, 340, 341, 342, 343, 344, 345, 346, 347, 348, 349, 350, 351, 352, 353, 354, 355, 356, 357, 358, 359, 360, 361, 362, 363, 364, 365, 366, 367, 368, 369, 370, 371, 372, 373, 374, 375, 376, 377, 378, 379, 380, 381, 382, 383, 384, 385, 386, 387, 388, 389, 390, 391, 392, 393, 394, 395, 396, 397, 398, 399, 400, 401, 402, 403, 404, 405], 1.0, 'REPLACE')
_m = ob_s4studio_mesh_2.modifiers.new('s4studio_mesh_2_skin', 'ARMATURE')
_m.object = ob_rig
ob_s4studio_mesh_1.location = (0.0, 0.0, 0.0)
ob_s4studio_mesh_1.show_transparent = True
ob_s4studio_mesh_1.lineart.crease_threshold = 0.0
_m = ob_s4studio_mesh_1.modifiers.new('s4studio_mesh_1_skin', 'ARMATURE')
_m.object = ob_rig
ob_s4studio_mesh_0.location = (0.0, 0.0, 0.0)
ob_s4studio_mesh_0.show_transparent = True
ob_s4studio_mesh_0.lineart.crease_threshold = 0.0
_m = ob_s4studio_mesh_0.modifiers.new('s4studio_mesh_0_skin', 'ARMATURE')
_m.object = ob_rig
ob_lamp_003.location = (0.0, -3.0, 4.0)
ob_lamp_003.rotation_euler = (0.6503, 0.05522, 1.866)
ob_lamp_003.lock_rotations_4d = False
ob_lamp_003.empty_display_type = 'ARROWS'
ob_lamp_003.color = (0.0, 0.0, 0.0, 0.0)
ob_lamp_003.lineart.crease_threshold = 0.0
ob_lamp_002.location = (0.0, 3.0, 4.0)
ob_lamp_002.rotation_euler = (0.6503, 0.05522, 1.866)
ob_lamp_002.lock_rotations_4d = False
ob_lamp_002.empty_display_type = 'ARROWS'
ob_lamp_002.color = (0.0, 0.0, 0.0, 0.0)
ob_lamp_002.lineart.crease_threshold = 0.0
ob_lamp_001.location = (-3.0, 0.0, 4.0)
ob_lamp_001.rotation_euler = (0.6503, 0.05522, 1.866)
ob_lamp_001.lock_rotations_4d = False
ob_lamp_001.empty_display_type = 'ARROWS'
ob_lamp_001.color = (0.0, 0.0, 0.0, 0.0)
ob_lamp_001.lineart.crease_threshold = 0.0
ob_lamp_004.location = (3.0, 0.0, 4.0)
ob_lamp_004.rotation_euler = (0.6503, 0.05522, 1.866)
ob_lamp_004.lock_rotations_4d = False
ob_lamp_004.empty_display_type = 'ARROWS'
ob_lamp_004.color = (0.0, 0.0, 0.0, 0.0)
ob_lamp_004.lineart.crease_threshold = 0.0
ob_camera.location = (7.481, -6.508, 5.344)
ob_camera.rotation_euler = (1.109, 0.01082, 0.8149)
ob_camera.lock_rotations_4d = False
ob_camera.empty_display_type = 'ARROWS'
ob_camera.color = (0.0, 0.0, 0.0, 0.0)
ob_camera.display_type = 'WIRE'
ob_camera.lineart.crease_threshold = 0.0

# ---- collection membership
col_collection_1.objects.link(ob_rig)
col_collection_1.objects.link(ob_s4studio_mesh_2)
col_collection_1.objects.link(ob_s4studio_mesh_1)
col_collection_1.objects.link(ob_s4studio_mesh_0)
col_collection_1.objects.link(ob_lamp_003)
col_collection_1.objects.link(ob_lamp_002)
col_collection_1.objects.link(ob_lamp_001)
col_collection_1.objects.link(ob_lamp_004)
col_collection_1.objects.link(ob_camera)

# ---- scene / render settings (as saved in the file)
scene.camera = ob_camera
scene.frame_start = 1; scene.frame_end = 250; scene.frame_set(1)
scene.render.engine = 'BLENDER_EEVEE_NEXT'
scene.render.resolution_percentage = 50
scene.render.dither_intensity = 0.0
scene.cycles.use_denoising = False
scene.cycles.samples = 10
scene.cycles.sampling_pattern = 'TABULATED_SOBOL'
scene.cycles.light_sampling_threshold = 0.0
scene.cycles.use_adaptive_sampling = False
scene.cycles.use_light_tree = False
scene.cycles.blur_glossy = 0.0
scene.cycles.volume_bounces = 1
scene.cycles.pixel_filter_type = 'GAUSSIAN'
scene.cycles.sample_clamp_indirect = 0.0
scene.view_settings.view_transform = 'Standard'
bpy.context.view_layer.update()
